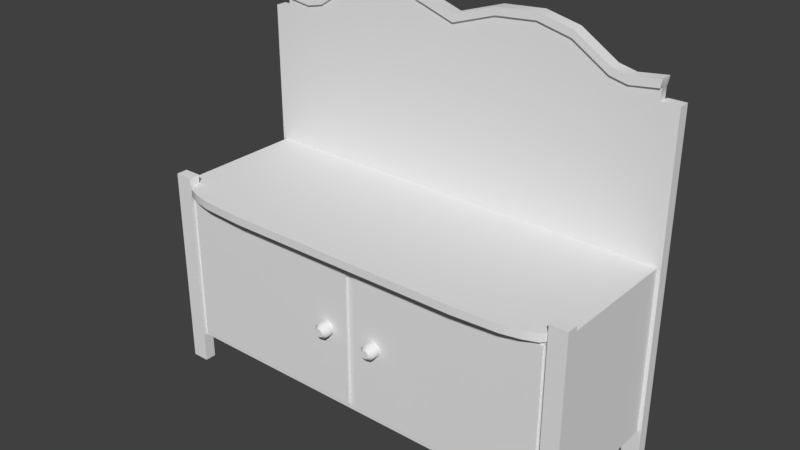 # Source: Cabinet_1.blend  (saved by Blender 2.79.0; exported with 4.5.12 LTS)
import bpy
from mathutils import Matrix  # noqa: F401  (used for matrix-valued properties, if any)

bpy.ops.wm.read_factory_settings(use_empty=True)
scene = bpy.context.scene
scene.name = 'Scene'

# ---- collections
col_collection_1 = bpy.data.collections.new('Collection 1'); scene.collection.children.link(col_collection_1)

# ---- materials (node trees are filled in below, after node groups)
mat_material_001 = bpy.data.materials.new('Material.001')
mat_material_001.alpha_threshold = 0.0
mat_material_001.roughness = 0.5
mat_material = bpy.data.materials.new('Material')
mat_material.alpha_threshold = 0.0
mat_material.roughness = 0.5

# ---- node groups
ng_auto_smooth = bpy.data.node_groups.new('Auto Smooth', 'GeometryNodeTree')
_s = ng_auto_smooth.interface.new_socket(name='Geometry', in_out='OUTPUT', socket_type='NodeSocketGeometry')
_s = ng_auto_smooth.interface.new_socket(name='Geometry', in_out='INPUT', socket_type='NodeSocketGeometry')
_s = ng_auto_smooth.interface.new_socket(name='Angle', in_out='INPUT', socket_type='NodeSocketFloat')
_s.subtype = 'ANGLE'
_s.min_value = 0.0
_s.max_value = 3.142
ng_auto_smooth.is_modifier = True
_N = ng_auto_smooth.nodes; _L = ng_auto_smooth.links
n0 = _N.new('NodeGroupOutput'); n0.name = 'Group Output'; n0.location = (480, -100)
n1 = _N.new('NodeGroupInput'); n1.name = 'Group Input'; n1.location = (-420, -300)
n2 = _N.new('NodeGroupInput'); n2.name = 'Group Input.001'; n2.location = (-60, -100)
n3 = _N.new('GeometryNodeSetShadeSmooth'); n3.name = 'Set Shade Smooth'; n3.location = (120, -100)
n3.domain = 'EDGE'
n4 = _N.new('GeometryNodeSetShadeSmooth'); n4.name = 'Set Shade Smooth.001'; n4.location = (300, -100)
n5 = _N.new('GeometryNodeInputMeshEdgeAngle'); n5.name = 'Edge Angle'; n5.location = (-420, -220)
n6 = _N.new('GeometryNodeInputEdgeSmooth'); n6.name = 'Is Edge Smooth'; n6.location = (-60, -160)
n7 = _N.new('GeometryNodeInputShadeSmooth'); n7.name = 'Is Face Smooth'; n7.location = (-240, -340)
n8 = _N.new('FunctionNodeBooleanMath'); n8.name = 'Boolean Math'; n8.location = (-60, -220)
n9 = _N.new('FunctionNodeCompare'); n9.name = 'Compare'; n9.location = (-240, -180)
n9.operation = 'LESS_EQUAL'
_L.new(n5.outputs[0], n9.inputs[0])
_L.new(n4.outputs[0], n0.inputs[0])
_L.new(n1.outputs[1], n9.inputs[1])
_L.new(n9.outputs[0], n8.inputs[0])
_L.new(n7.outputs[0], n8.inputs[1])
_L.new(n2.outputs[0], n3.inputs[0])
_L.new(n6.outputs[0], n3.inputs[1])
_L.new(n3.outputs[0], n4.inputs[0])
_L.new(n8.outputs[0], n3.inputs[2])
n0.is_active_output = True

# ---- material node trees
mat_material_001.use_nodes = True; mat_material_001.node_tree.nodes.clear()
_N = mat_material_001.node_tree.nodes; _L = mat_material_001.node_tree.links
n0 = _N.new('ShaderNodeOutputMaterial'); n0.name = 'Material Output'; n0.location = (300, 300)
n1 = _N.new('ShaderNodeBsdfDiffuse'); n1.name = 'Diffuse BSDF'; n1.location = (10, 300)
_L.new(n1.outputs[0], n0.inputs[0])
n0.is_active_output = True
mat_material.use_nodes = True; mat_material.node_tree.nodes.clear()
_N = mat_material.node_tree.nodes; _L = mat_material.node_tree.links
n0 = _N.new('ShaderNodeOutputMaterial'); n0.name = 'Material Output'; n0.location = (300, 300)
n1 = _N.new('ShaderNodeBsdfDiffuse'); n1.name = 'Diffuse BSDF'; n1.location = (10, 300)
_L.new(n1.outputs[0], n0.inputs[0])
n0.is_active_output = True

# ---- world
world_world = bpy.data.worlds.new('World'); scene.world = world_world
world_world.color = (0.05088, 0.05088, 0.05088)
world_world.use_sun_shadow = False
world_world.sun_shadow_jitter_overblur = 0.0
world_world.cycles.sampling_method = 'MANUAL'

# ---- meshes
me_right_door = bpy.data.meshes.new('Right Door')
me_right_door.from_pydata([(0.0, 0.0, 0.0), (-0.5568, 1.887e-08, 2.831e-08), (-0.4046, 1.887e-08, 9.437e-09), (0.0, 0.0, 0.5415), (-0.4046, 1.887e-08, 0.5415), (-0.7036, -1.887e-08, -9.437e-09), (-0.7036, -1.887e-08, 0.5415), (-0.5568, 1.887e-08, 0.5415), (-0.6453, -0.009916, 0.2813), (-0.6453, -0.009916, 0.2601), (-0.5568, -0.009916, 2.831e-08), (-0.5568, -0.009916, 0.5415), (-0.4046, -0.009916, 9.437e-09), (-0.4046, -0.009916, 0.5415), (-0.5941, -0.009916, 0.2602), (-0.5942, -0.009916, 0.2814), (0.0, -0.009916, 0.5415), (0.0, -0.009916, 0.0), (-0.7036, -0.009916, 0.5415), (-0.7036, -0.009916, -9.437e-09), (-0.6303, -0.009916, 0.2452), (-0.6091, -0.009916, 0.2452), (-0.6303, -0.009916, 0.2963), (-0.6092, -0.009916, 0.2963), (-0.6303, -0.03915, 0.2452), (-0.6303, -0.03915, 0.2963), (-0.6091, -0.03915, 0.2452), (-0.6092, -0.03915, 0.2963), (-0.6453, -0.03915, 0.2813), (-0.6453, -0.03915, 0.2601), (-0.5941, -0.03915, 0.2602), (-0.5942, -0.03915, 0.2814), (-0.6256, -0.05321, 0.2564), (-0.6257, -0.05321, 0.2851), (-0.6137, -0.05321, 0.2564), (-0.6138, -0.05321, 0.2851), (-0.6341, -0.05321, 0.2767), (-0.6341, -0.05321, 0.2648), (-0.6053, -0.05321, 0.2648), (-0.6054, -0.05321, 0.2767)], [], [(1, 7, 4, 2), (6, 7, 1, 5), (4, 3, 0, 2), (22, 8, 28, 25), (15, 23, 27, 31), (8, 9, 29, 28), (0, 3, 16, 17), (6, 5, 19, 18), (4, 7, 11, 13), (5, 1, 10, 19), (7, 6, 18, 11), (2, 0, 17, 12), (1, 2, 12, 10), (3, 4, 13, 16), (9, 8, 18, 19), (15, 14, 17, 16), (20, 9, 19, 10), (21, 20, 10, 12), (22, 23, 13, 11), (8, 22, 11, 18), (14, 21, 12, 17), (23, 15, 16, 13), (28, 29, 37, 36), (29, 24, 32, 37), (27, 25, 33, 35), (20, 21, 26, 24), (14, 15, 31, 30), (21, 14, 30, 26), (23, 22, 25, 27), (9, 20, 24, 29), (32, 34, 35, 33), (36, 37, 32, 33), (35, 34, 38, 39), (31, 27, 35, 39), (25, 28, 36, 33), (24, 26, 34, 32), (30, 31, 39, 38), (26, 30, 38, 34)])
me_right_door.polygons.foreach_set('use_smooth', [True] * 38)
_uv = me_right_door.uv_layers.new(name='UVMap')
_uv.uv.foreach_set('vector', [0.1422, 0.9909, 0.1422, 0.5, 0.2802, 0.5, 0.2802, 0.9909, 0.009122, 0.5, 0.1422, 0.5, 0.1422, 0.9909, 0.009122, 0.9909, 0.2802, 0.5, 0.6469, 0.5, 0.6469, 0.9909, 0.2802, 0.9909, 0.6626, 0.6777, 0.6727, 0.6573, 0.697, 0.6724, 0.6878, 0.6872, 0.6562, 0.7203, 0.6571, 0.699, 0.683, 0.7028, 0.6815, 0.7185, 0.6727, 0.6573, 0.6867, 0.6382, 0.7116, 0.6584, 0.697, 0.6724, 0.6469, 0.9909, 0.6469, 0.5, 0.6559, 0.5, 0.6559, 0.9909, 0.009122, 0.5, 0.009122, 0.9909, 0.0001323, 0.9909, 0.0001333, 0.5, 0.2802, 0.5, 0.1422, 0.5, 0.1422, 0.491, 0.2802, 0.491, 0.009122, 0.9909, 0.1422, 0.9909, 0.1422, 0.9999, 0.009122, 0.9999, 0.1422, 0.5, 0.009122, 0.5, 0.009122, 0.491, 0.1422, 0.491, 0.2802, 0.9909, 0.6469, 0.9909, 0.6469, 0.9999, 0.2802, 0.9999, 0.1422, 0.9909, 0.2802, 0.9909, 0.2802, 0.9999, 0.1422, 0.9999, 0.6469, 0.5, 0.2802, 0.5, 0.2802, 0.491, 0.6469, 0.491, 0.06198, 0.2346, 0.06196, 0.2551, 0.009122, 0.491, 0.009121, 0.0001329, 0.1083, 0.2552, 0.1083, 0.236, 0.6469, 0.0001323, 0.6469, 0.491, 0.6698, 0.06658, 0.6562, 0.05299, 0.8921, 0.0001323, 0.8921, 0.1332, 0.6698, 0.08577, 0.6698, 0.06658, 0.8921, 0.1332, 0.8921, 0.2712, 0.07552, 0.2687, 0.09471, 0.2688, 0.2802, 0.491, 0.1422, 0.491, 0.06196, 0.2551, 0.07552, 0.2687, 0.1422, 0.491, 0.009122, 0.491, 0.6562, 0.09933, 0.6698, 0.08577, 0.8921, 0.2712, 0.8921, 0.638, 0.09471, 0.2688, 0.1083, 0.2552, 0.6469, 0.491, 0.2802, 0.491, 0.697, 0.6724, 0.7116, 0.6584, 0.7198, 0.676, 0.7102, 0.684, 0.7112, 0.7758, 0.6976, 0.7625, 0.7102, 0.7512, 0.7198, 0.7586, 0.683, 0.7028, 0.6878, 0.6872, 0.7038, 0.6949, 0.6988, 0.7063, 0.6779, 0.7772, 0.6673, 0.7601, 0.6891, 0.7488, 0.6976, 0.7625, 0.6597, 0.7411, 0.6562, 0.7203, 0.6815, 0.7185, 0.6836, 0.7342, 0.6673, 0.7601, 0.6597, 0.7411, 0.6836, 0.7342, 0.6891, 0.7488, 0.6571, 0.699, 0.6626, 0.6777, 0.6878, 0.6872, 0.683, 0.7028, 0.69, 0.7925, 0.6779, 0.7772, 0.6976, 0.7625, 0.7112, 0.7758, 0.7461, 0.6566, 0.7385, 0.6643, 0.7201, 0.6459, 0.7277, 0.6382, 0.7385, 0.6382, 0.7461, 0.6459, 0.7461, 0.6566, 0.7277, 0.6382, 0.7201, 0.6459, 0.7385, 0.6643, 0.7277, 0.6643, 0.7201, 0.6566, 0.6815, 0.7185, 0.683, 0.7028, 0.6988, 0.7063, 0.6981, 0.7182, 0.6878, 0.6872, 0.697, 0.6724, 0.7102, 0.684, 0.7038, 0.6949, 0.6976, 0.7625, 0.6891, 0.7488, 0.7034, 0.7418, 0.7102, 0.7512, 0.6836, 0.7342, 0.6815, 0.7185, 0.6981, 0.7182, 0.7004, 0.7302, 0.6891, 0.7488, 0.6836, 0.7342, 0.7004, 0.7302, 0.7034, 0.7418])
me_right_door.materials.append(None)
me_right_door.use_remesh_preserve_volume = False
me_right_door.use_remesh_preserve_attributes = False
me_right_door.use_mirror_vertex_groups = False
me_right_door.update()
me_left_door = bpy.data.meshes.new('Left Door')
me_left_door.from_pydata([(0.0, 0.0, 0.0), (0.5568, 1.887e-08, 2.831e-08), (0.4046, 1.887e-08, 9.437e-09), (0.0, 0.0, 0.5415), (0.4046, 1.887e-08, 0.5415), (0.7036, -1.887e-08, -9.437e-09), (0.7036, -1.887e-08, 0.5415), (0.5568, 1.887e-08, 0.5415), (0.6453, -0.009916, 0.2813), (0.6453, -0.009916, 0.2601), (0.5568, -0.009916, 2.831e-08), (0.5568, -0.009916, 0.5415), (0.4046, -0.009916, 9.437e-09), (0.4046, -0.009916, 0.5415), (0.5941, -0.009916, 0.2602), (0.5942, -0.009916, 0.2814), (0.0, -0.009916, 0.5415), (0.0, -0.009916, 0.0), (0.7036, -0.009916, 0.5415), (0.7036, -0.009916, -9.437e-09), (0.6303, -0.009916, 0.2452), (0.6091, -0.009916, 0.2452), (0.6303, -0.009916, 0.2963), (0.6092, -0.009916, 0.2963), (0.6303, -0.03915, 0.2452), (0.6303, -0.03915, 0.2963), (0.6091, -0.03915, 0.2452), (0.6092, -0.03915, 0.2963), (0.6453, -0.03915, 0.2813), (0.6453, -0.03915, 0.2601), (0.5941, -0.03915, 0.2602), (0.5942, -0.03915, 0.2814), (0.6256, -0.05321, 0.2564), (0.6257, -0.05321, 0.2851), (0.6137, -0.05321, 0.2564), (0.6138, -0.05321, 0.2851), (0.6341, -0.05321, 0.2767), (0.6341, -0.05321, 0.2648), (0.6053, -0.05321, 0.2648), (0.6054, -0.05321, 0.2767)], [], [(1, 2, 4, 7), (6, 5, 1, 7), (4, 2, 0, 3), (22, 25, 28, 8), (15, 31, 27, 23), (8, 28, 29, 9), (0, 17, 16, 3), (6, 18, 19, 5), (4, 13, 11, 7), (5, 19, 10, 1), (7, 11, 18, 6), (2, 12, 17, 0), (1, 10, 12, 2), (3, 16, 13, 4), (9, 19, 18, 8), (15, 16, 17, 14), (20, 10, 19, 9), (21, 12, 10, 20), (22, 11, 13, 23), (8, 18, 11, 22), (14, 17, 12, 21), (23, 13, 16, 15), (28, 36, 37, 29), (29, 37, 32, 24), (27, 35, 33, 25), (20, 24, 26, 21), (14, 30, 31, 15), (21, 26, 30, 14), (23, 27, 25, 22), (9, 29, 24, 20), (32, 33, 35, 34), (36, 33, 32, 37), (35, 39, 38, 34), (31, 39, 35, 27), (25, 33, 36, 28), (24, 32, 34, 26), (30, 38, 39, 31), (26, 34, 38, 30)])
me_left_door.polygons.foreach_set('use_smooth', [True] * 38)
_uv = me_left_door.uv_layers.new(name='UVMap')
_uv.uv.foreach_set('vector', [0.1422, 0.009123, 0.2802, 0.009122, 0.2802, 0.5, 0.1422, 0.5, 0.009122, 0.5, 0.009122, 0.009123, 0.1422, 0.009123, 0.1422, 0.5, 0.2802, 0.5, 0.2802, 0.009122, 0.6469, 0.009122, 0.6469, 0.5, 0.6648, 0.7553, 0.6889, 0.7447, 0.6982, 0.7585, 0.6755, 0.7745, 0.6562, 0.714, 0.6814, 0.7147, 0.6833, 0.7301, 0.6582, 0.7349, 0.6755, 0.7745, 0.6982, 0.7585, 0.7135, 0.7714, 0.6902, 0.7924, 0.6469, 0.009122, 0.6559, 0.009122, 0.6559, 0.5, 0.6469, 0.5, 0.009122, 0.5, 0.0001323, 0.5, 0.0001335, 0.009122, 0.009122, 0.009123, 0.2802, 0.5, 0.2802, 0.509, 0.1422, 0.509, 0.1422, 0.5, 0.009122, 0.009123, 0.009122, 0.000133, 0.1422, 0.0001329, 0.1422, 0.009123, 0.1422, 0.5, 0.1422, 0.509, 0.009122, 0.509, 0.009122, 0.5, 0.2802, 0.009122, 0.2802, 0.0001327, 0.6469, 0.0001323, 0.6469, 0.009122, 0.1422, 0.009123, 0.1422, 0.0001329, 0.2802, 0.0001327, 0.2802, 0.009122, 0.6469, 0.5, 0.6469, 0.509, 0.2802, 0.509, 0.2802, 0.5, 0.06198, 0.7654, 0.00912, 0.9999, 0.009122, 0.509, 0.06196, 0.7449, 0.1083, 0.7448, 0.6469, 0.509, 0.6469, 0.9999, 0.1083, 0.764, 0.6698, 0.5715, 0.8921, 0.5049, 0.8921, 0.638, 0.6562, 0.5851, 0.6698, 0.5523, 0.8921, 0.3669, 0.8921, 0.5049, 0.6698, 0.5715, 0.07552, 0.7313, 0.1422, 0.509, 0.2802, 0.509, 0.09471, 0.7312, 0.06196, 0.7449, 0.009122, 0.509, 0.1422, 0.509, 0.07552, 0.7313, 0.6562, 0.5388, 0.8921, 0.0001323, 0.8921, 0.3669, 0.6698, 0.5523, 0.09471, 0.7312, 0.2802, 0.509, 0.6469, 0.509, 0.1083, 0.7448, 0.6982, 0.7585, 0.7105, 0.7461, 0.7205, 0.7534, 0.7135, 0.7714, 0.7105, 0.6547, 0.7205, 0.6727, 0.7106, 0.681, 0.6967, 0.6694, 0.6833, 0.7301, 0.6988, 0.7261, 0.7027, 0.737, 0.6889, 0.7447, 0.6754, 0.655, 0.6967, 0.6694, 0.6881, 0.684, 0.6652, 0.6733, 0.6586, 0.6931, 0.683, 0.6991, 0.6814, 0.7147, 0.6562, 0.714, 0.6652, 0.6733, 0.6881, 0.684, 0.683, 0.6991, 0.6586, 0.6931, 0.6582, 0.7349, 0.6833, 0.7301, 0.6889, 0.7447, 0.6648, 0.7553, 0.6873, 0.6382, 0.7105, 0.6547, 0.6967, 0.6694, 0.6754, 0.655, 0.7392, 0.6382, 0.7392, 0.6643, 0.7284, 0.6643, 0.7284, 0.6382, 0.7468, 0.6566, 0.7392, 0.6643, 0.7392, 0.6382, 0.7468, 0.6459, 0.7284, 0.6643, 0.7208, 0.6566, 0.7208, 0.6459, 0.7284, 0.6382, 0.6814, 0.7147, 0.6977, 0.7144, 0.6988, 0.7261, 0.6833, 0.7301, 0.6889, 0.7447, 0.7027, 0.737, 0.7105, 0.7461, 0.6982, 0.7585, 0.6967, 0.6694, 0.7106, 0.681, 0.7036, 0.6912, 0.6881, 0.684, 0.683, 0.6991, 0.6993, 0.7026, 0.6977, 0.7144, 0.6814, 0.7147, 0.6881, 0.684, 0.7036, 0.6912, 0.6993, 0.7026, 0.683, 0.6991])
me_left_door.materials.append(mat_material_001)
me_left_door.use_remesh_preserve_volume = False
me_left_door.use_remesh_preserve_attributes = False
me_left_door.use_mirror_vertex_groups = False
me_left_door.update()
me_cabinet = bpy.data.meshes.new('Cabinet')
me_cabinet.from_pydata([(0.8019, -0.2824, 0.1104), (0.8019, -0.2824, 0.7212), (0.8019, -0.2407, 0.1104), (0.8019, -0.2407, 0.7212), (0.7379, -0.2407, 0.1104), (0.7379, -0.2407, 0.7212), (0.7379, -0.2824, 0.1104), (0.7379, -0.2824, 0.7212), (0.8019, 0.2407, 0.1104), (0.8019, 0.2407, 0.7212), (0.8019, 0.2824, 0.1104), (0.8019, 0.2824, 0.7212), (0.7379, 0.2824, 0.1104), (0.7379, 0.2824, 0.7212), (0.7379, 0.2407, 0.1104), (0.7379, 0.2407, 0.7212), (0.7893, -0.2407, 0.7212), (0.7893, -0.2824, 0.1104), (0.7893, -0.2407, 0.1104), (0.7893, -0.2824, 0.7212), (0.7893, 0.2824, 0.7212), (0.7893, 0.2407, 0.1104), (0.7893, 0.2824, 0.1104), (0.7893, 0.2407, 0.7212), (0.8019, -0.2689, 0.7212), (0.8019, -0.2689, 0.1104), (0.8019, 0.2689, 0.1104), (0.8019, 0.2689, 0.7212), (0.7379, 0.2689, 0.7212), (0.7379, 0.2689, 0.1104), (0.8019, -0.2689, -8.799e-08), (0.8019, -0.2407, -8.799e-08), (0.7893, -0.2824, -8.799e-08), (0.8019, -0.2824, -8.799e-08), (0.7893, -0.2407, -8.799e-08), (0.7379, -0.2407, -8.799e-08), (0.7379, -0.2689, -8.799e-08), (0.7379, -0.2824, -8.799e-08), (0.8019, 0.2689, -8.799e-08), (0.8019, 0.2824, -8.799e-08), (0.7893, 0.2407, -8.799e-08), (0.8019, 0.2407, -8.799e-08), (0.7893, 0.2824, -8.799e-08), (0.7379, 0.2824, -8.799e-08), (0.7379, 0.2689, -8.799e-08), (0.7379, 0.2407, -8.799e-08), (0.7893, -0.2689, -8.799e-08), (0.7893, 0.2689, -8.799e-08), (0.7893, -0.2407, 0.7538), (0.8019, -0.2407, 0.7538), (0.8019, -0.2689, 0.7538), (0.8019, -0.2824, 0.7538), (0.7893, -0.2824, 0.7538), (0.7379, -0.2824, 0.7538), (0.7379, -0.2689, 0.7538), (0.7893, 0.2824, 0.7538), (0.8019, 0.2824, 0.7538), (0.8019, 0.2689, 0.7538), (0.8019, 0.2407, 0.7538), (0.7893, 0.2407, 0.7538), (0.7379, 0.2407, 0.7538), (0.7379, 0.2689, 0.7538), (0.7379, -0.2407, 0.7538), (0.7893, -0.2689, 0.7538), (0.7379, 0.2824, 0.7538), (0.7379, 0.2689, 1.243), (0.7379, 0.2407, 1.243), (0.7893, 0.2824, 1.243), (0.8019, 0.2824, 1.243), (0.8019, 0.2689, 1.243), (0.8019, 0.2407, 1.243), (0.7893, 0.2407, 1.243), (0.7379, 0.2824, 1.243), (0.7893, 0.2689, 1.243), (0.6613, -0.2407, 0.7212), (0.1626, -0.2407, 0.7212), (0.6359, -0.2407, 0.1104), (0.1626, -0.2407, 0.1104), (0.6359, 0.2689, 0.7212), (0.1626, 0.2689, 0.7212), (0.1626, 0.2407, 0.7212), (0.6359, 0.2407, 0.7212), (0.6359, 0.2407, 0.1104), (0.1626, 0.2407, 0.1104), (0.1626, 0.2689, 0.1104), (0.6359, 0.2689, 0.1104), (0.6359, 0.2689, 1.243), (0.1626, 0.2689, 1.243), (0.1626, 0.2407, 1.243), (0.6359, 0.2407, 1.243), (0.7379, 0.2689, 1.285), (0.7379, 0.2407, 1.285), (0.1626, 0.2689, 1.387), (0.6359, 0.2407, 1.272), (0.6359, 0.2689, 1.272), (0.1626, 0.2407, 1.387), (0.3148, -0.2407, 0.7212), (0.3148, -0.2407, 0.1104), (0.3148, 0.2689, 0.7212), (0.3148, 0.2407, 0.7212), (0.3148, 0.2407, 0.1104), (0.3148, 0.2689, 0.1104), (0.3148, 0.2689, 1.243), (0.3148, 0.2407, 1.243), (0.3148, 0.2689, 1.4), (0.3148, 0.2407, 1.4), (0.5986, -0.2407, 0.7212), (0.5731, -0.2407, 0.1104), (0.5731, 0.2689, 0.7212), (0.5731, 0.2407, 0.7212), (0.5731, 0.2407, 0.1104), (0.5731, 0.2689, 0.1104), (0.5731, 0.2689, 1.243), (0.5731, 0.2407, 1.243), (0.5731, 0.2689, 1.286), (0.5731, 0.2407, 1.286), (0.7406, 0.2689, 1.313), (0.7406, 0.2407, 1.313), (0.1653, 0.2689, 1.415), (0.6386, 0.2407, 1.3), (0.6386, 0.2689, 1.3), (0.5758, 0.2689, 1.314), (0.3175, 0.2689, 1.427), (0.1653, 0.2407, 1.415), (0.3175, 0.2407, 1.427), (0.5758, 0.2407, 1.314), (0.1626, 0.2779, 1.387), (0.6359, 0.2317, 1.272), (0.7379, 0.2317, 1.285), (0.7379, 0.2779, 1.285), (0.6359, 0.2779, 1.272), (0.5731, 0.2779, 1.286), (0.3148, 0.2779, 1.4), (0.1626, 0.2317, 1.387), (0.3148, 0.2317, 1.4), (0.5731, 0.2317, 1.286), (0.7406, 0.2779, 1.313), (0.6386, 0.2779, 1.3), (0.5758, 0.2317, 1.314), (0.6386, 0.2317, 1.3), (0.3175, 0.2779, 1.427), (0.1653, 0.2779, 1.415), (0.7406, 0.2317, 1.313), (0.5758, 0.2779, 1.314), (0.1653, 0.2317, 1.415), (0.3175, 0.2317, 1.427), (0.7379, -0.2689, 0.7212), (0.7194, -0.2689, 0.1303), (0.1626, -0.2689, 0.7212), (0.6436, -0.2689, 0.1303), (0.6613, -0.2689, 0.7212), (0.5986, -0.2689, 0.7212), (0.3148, -0.2689, 0.7212), (0.1542, -0.2689, 0.1303), (0.3116, -0.2689, 0.1303), (0.5787, -0.2689, 0.1303), (0.8019, -0.2407, 0.6916), (0.8019, -0.2824, 0.6916), (0.7379, -0.2824, 0.6916), (0.8019, 0.2824, 0.6916), (0.8019, 0.2407, 0.6916), (0.7379, 0.2824, 0.6916), (0.7893, -0.2824, 0.6916), (0.7893, -0.2407, 0.6916), (0.7893, 0.2407, 0.6916), (0.7893, 0.2824, 0.6916), (0.7194, -0.2689, 0.6717), (0.8019, -0.2689, 0.6916), (0.7379, 0.2689, 0.6916), (0.8019, 0.2689, 0.6916), (0.6359, 0.2689, 0.6916), (0.1626, 0.2689, 0.6916), (0.3148, 0.2689, 0.6916), (0.5731, 0.2689, 0.6916), (0.1626, -0.2689, 0.6916), (0.3116, -0.2689, 0.6717), (0.5787, -0.2689, 0.6717), (0.6359, -0.2689, 0.6916), (0.1626, -0.3362, 0.7212), (0.7187, -0.2932, 0.7212), (0.6693, -0.3121, 0.7212), (0.6066, -0.3257, 0.7212), (0.3148, -0.3362, 0.7212), (0.1626, -0.3362, 0.6916), (0.3148, -0.3362, 0.6916), (0.6066, -0.3257, 0.6916), (0.6693, -0.3121, 0.6916), (0.7187, -0.2932, 0.6916), (0.4407, -0.2689, 0.1303), (0.4397, 0.2407, 0.7212), (0.4397, 0.2689, 0.1104), (0.4397, 0.2407, 1.243), (0.4397, 0.2407, 1.371), (0.4397, -0.2689, 0.7212), (0.4397, -0.2407, 0.7212), (0.4397, -0.2407, 0.1104), (0.4397, 0.2689, 0.7212), (0.4397, 0.2407, 0.1104), (0.4397, 0.2689, 1.243), (0.4397, 0.2689, 1.371), (0.4424, 0.2407, 1.399), (0.4424, 0.2689, 1.399), (0.4397, 0.2317, 1.371), (0.4397, 0.2779, 1.371), (0.4424, 0.2317, 1.399), (0.4424, 0.2779, 1.399), (0.4407, -0.2689, 0.6717), (0.4397, 0.2689, 0.6916), (0.4397, -0.3362, 0.7212), (0.4397, -0.3362, 0.6916), (0.7379, -0.2689, 0.6916), (0.7379, -0.2689, 0.1104), (0.6359, -0.2689, 0.1104), (0.1626, -0.2689, 0.1104), (0.01583, -0.2689, 0.1303), (0.5731, -0.2689, 0.1104), (0.3148, -0.2689, 0.1104), (0.4397, -0.2689, 0.1104), (0.01583, -0.2689, 0.6717), (0.6436, -0.2689, 0.6717), (0.5731, -0.2689, 0.6916), (0.4397, -0.2689, 0.6916), (0.1542, -0.2689, 0.6717), (0.3148, -0.2689, 0.6916), (0.7194, 0.05406, 0.1303), (0.6436, 0.05406, 0.1303), (0.1542, 0.05406, 0.1303), (0.3116, 0.05406, 0.1303), (0.5787, 0.05406, 0.1303), (0.7194, 0.05406, 0.6717), (0.3116, 0.05406, 0.6717), (0.5787, 0.05406, 0.6717), (0.4407, 0.05406, 0.1303), (0.4407, 0.05406, 0.6717), (0.01583, 0.05406, 0.1303), (0.01583, 0.05406, 0.6717), (0.6436, 0.05406, 0.6717), (0.1542, 0.05406, 0.6717), (-0.8019, -0.2824, 0.1104), (-0.8019, -0.2824, 0.7212), (-0.8019, -0.2407, 0.1104), (-0.8019, -0.2407, 0.7212), (-0.7379, -0.2407, 0.1104), (-0.7379, -0.2407, 0.7212), (-0.7379, -0.2824, 0.1104), (-0.7379, -0.2824, 0.7212), (-0.8019, 0.2407, 0.1104), (-0.8019, 0.2407, 0.7212), (-0.8019, 0.2824, 0.1104), (-0.8019, 0.2824, 0.7212), (-0.7379, 0.2824, 0.1104), (-0.7379, 0.2824, 0.7212), (-0.7379, 0.2407, 0.1104), (-0.7379, 0.2407, 0.7212), (-0.7893, -0.2407, 0.7212), (-0.7893, -0.2824, 0.1104), (-0.7893, -0.2407, 0.1104), (-0.7893, -0.2824, 0.7212), (-0.7893, 0.2824, 0.7212), (-0.7893, 0.2407, 0.1104), (-0.7893, 0.2824, 0.1104), (-0.7893, 0.2407, 0.7212), (-0.8019, -0.2689, 0.7212), (-0.8019, -0.2689, 0.1104), (-0.8019, 0.2689, 0.1104), (-0.8019, 0.2689, 0.7212), (-0.7379, 0.2689, 0.7212), (-0.7379, 0.2689, 0.1104), (-0.8019, -0.2689, -8.799e-08), (-0.8019, -0.2407, -8.799e-08), (-0.7893, -0.2824, -8.799e-08), (-0.8019, -0.2824, -8.799e-08), (-0.7893, -0.2407, -8.799e-08), (-0.7379, -0.2407, -8.799e-08), (-0.7379, -0.2689, -8.799e-08), (-0.7379, -0.2824, -8.799e-08), (-0.8019, 0.2689, -8.799e-08), (-0.8019, 0.2824, -8.799e-08), (-0.7893, 0.2407, -8.799e-08), (-0.8019, 0.2407, -8.799e-08), (-0.7893, 0.2824, -8.799e-08), (-0.7379, 0.2824, -8.799e-08), (-0.7379, 0.2689, -8.799e-08), (-0.7379, 0.2407, -8.799e-08), (-0.7893, -0.2689, -8.799e-08), (-0.7893, 0.2689, -8.799e-08), (-0.7893, -0.2407, 0.7538), (-0.8019, -0.2407, 0.7538), (-0.8019, -0.2689, 0.7538), (-0.8019, -0.2824, 0.7538), (-0.7893, -0.2824, 0.7538), (-0.7379, -0.2824, 0.7538), (-0.7379, -0.2689, 0.7538), (-0.7893, 0.2824, 0.7538), (-0.8019, 0.2824, 0.7538), (-0.8019, 0.2689, 0.7538), (-0.8019, 0.2407, 0.7538), (-0.7893, 0.2407, 0.7538), (-0.7379, 0.2407, 0.7538), (-0.7379, 0.2689, 0.7538), (-0.7379, -0.2407, 0.7538), (-0.7893, -0.2689, 0.7538), (-0.7379, 0.2824, 0.7538), (-0.7379, 0.2689, 1.243), (-0.7379, 0.2407, 1.243), (-0.7893, 0.2824, 1.243), (-0.8019, 0.2824, 1.243), (-0.8019, 0.2689, 1.243), (-0.8019, 0.2407, 1.243), (-0.7893, 0.2407, 1.243), (-0.7379, 0.2824, 1.243), (-0.7893, 0.2689, 1.243), (-0.6613, -0.2407, 0.7212), (-0.1626, -0.2407, 0.7212), (-0.6359, -0.2407, 0.1104), (-0.1626, -0.2407, 0.1104), (-0.6359, 0.2689, 0.7212), (-0.1626, 0.2689, 0.7212), (-0.1626, 0.2407, 0.7212), (-0.6359, 0.2407, 0.7212), (-0.6359, 0.2407, 0.1104), (-0.1626, 0.2407, 0.1104), (-0.1626, 0.2689, 0.1104), (-0.6359, 0.2689, 0.1104), (-0.6359, 0.2689, 1.243), (-0.1626, 0.2689, 1.243), (-0.1626, 0.2407, 1.243), (-0.6359, 0.2407, 1.243), (-0.7379, 0.2689, 1.285), (-0.7379, 0.2407, 1.285), (-0.1626, 0.2689, 1.387), (-0.6359, 0.2407, 1.272), (-0.6359, 0.2689, 1.272), (-0.1626, 0.2407, 1.387), (-0.3148, -0.2407, 0.7212), (-0.3148, -0.2407, 0.1104), (-0.3148, 0.2689, 0.7212), (-0.3148, 0.2407, 0.7212), (-0.3148, 0.2407, 0.1104), (-0.3148, 0.2689, 0.1104), (-0.3148, 0.2689, 1.243), (-0.3148, 0.2407, 1.243), (-0.3148, 0.2689, 1.4), (-0.3148, 0.2407, 1.4), (-0.5986, -0.2407, 0.7212), (-0.5731, -0.2407, 0.1104), (-0.5731, 0.2689, 0.7212), (-0.5731, 0.2407, 0.7212), (-0.5731, 0.2407, 0.1104), (-0.5731, 0.2689, 0.1104), (-0.5731, 0.2689, 1.243), (-0.5731, 0.2407, 1.243), (-0.5731, 0.2689, 1.286), (-0.5731, 0.2407, 1.286), (-0.7406, 0.2689, 1.313), (-0.7406, 0.2407, 1.313), (-0.1653, 0.2689, 1.415), (-0.6386, 0.2407, 1.3), (-0.6386, 0.2689, 1.3), (-0.5758, 0.2689, 1.314), (-0.3175, 0.2689, 1.427), (-0.1653, 0.2407, 1.415), (-0.3175, 0.2407, 1.427), (-0.5758, 0.2407, 1.314), (-0.1626, 0.2779, 1.387), (-0.6359, 0.2317, 1.272), (-0.7379, 0.2317, 1.285), (-0.7379, 0.2779, 1.285), (-0.6359, 0.2779, 1.272), (-0.5731, 0.2779, 1.286), (-0.3148, 0.2779, 1.4), (-0.1626, 0.2317, 1.387), (-0.3148, 0.2317, 1.4), (-0.5731, 0.2317, 1.286), (-0.7406, 0.2779, 1.313), (-0.6386, 0.2779, 1.3), (-0.5758, 0.2317, 1.314), (-0.6386, 0.2317, 1.3), (-0.3175, 0.2779, 1.427), (-0.1653, 0.2779, 1.415), (-0.7406, 0.2317, 1.313), (-0.5758, 0.2779, 1.314), (-0.1653, 0.2317, 1.415), (-0.3175, 0.2317, 1.427), (-0.7379, -0.2689, 0.7212), (-0.7194, -0.2689, 0.1303), (-0.1626, -0.2689, 0.7212), (-0.6436, -0.2689, 0.1303), (-0.6613, -0.2689, 0.7212), (-0.5986, -0.2689, 0.7212), (-0.3148, -0.2689, 0.7212), (-0.1542, -0.2689, 0.1303), (-0.3116, -0.2689, 0.1303), (-0.5787, -0.2689, 0.1303), (-0.8019, -0.2407, 0.6916), (-0.8019, -0.2824, 0.6916), (-0.7379, -0.2824, 0.6916), (-0.8019, 0.2824, 0.6916), (-0.8019, 0.2407, 0.6916), (-0.7379, 0.2824, 0.6916), (-0.7893, -0.2824, 0.6916), (-0.7893, -0.2407, 0.6916), (-0.7893, 0.2407, 0.6916), (-0.7893, 0.2824, 0.6916), (-0.7194, -0.2689, 0.6717), (-0.8019, -0.2689, 0.6916), (-0.7379, 0.2689, 0.6916), (-0.8019, 0.2689, 0.6916), (-0.6359, 0.2689, 0.6916), (-0.1626, 0.2689, 0.6916), (-0.3148, 0.2689, 0.6916), (-0.5731, 0.2689, 0.6916), (-0.1626, -0.2689, 0.6916), (-0.3116, -0.2689, 0.6717), (-0.5787, -0.2689, 0.6717), (-0.6359, -0.2689, 0.6916), (-0.1626, -0.3362, 0.7212), (-0.7187, -0.2932, 0.7212), (-0.6693, -0.3121, 0.7212), (-0.6066, -0.3257, 0.7212), (-0.3148, -0.3362, 0.7212), (-0.1626, -0.3362, 0.6916), (-0.3148, -0.3362, 0.6916), (-0.6066, -0.3257, 0.6916), (-0.6693, -0.3121, 0.6916), (-0.7187, -0.2932, 0.6916), (-0.4407, -0.2689, 0.1303), (-0.4397, 0.2407, 0.7212), (-0.4397, 0.2689, 0.1104), (-0.4397, 0.2407, 1.243), (-0.4397, 0.2407, 1.371), (-0.4397, -0.2689, 0.7212), (-0.4397, -0.2407, 0.7212), (-0.4397, -0.2407, 0.1104), (-0.4397, 0.2689, 0.7212), (-0.4397, 0.2407, 0.1104), (-0.4397, 0.2689, 1.243), (-0.4397, 0.2689, 1.371), (-0.4424, 0.2407, 1.399), (-0.4424, 0.2689, 1.399), (-0.4397, 0.2317, 1.371), (-0.4397, 0.2779, 1.371), (-0.4424, 0.2317, 1.399), (-0.4424, 0.2779, 1.399), (-0.4407, -0.2689, 0.6717), (-0.4397, 0.2689, 0.6916), (-0.4397, -0.3362, 0.7212), (-0.4397, -0.3362, 0.6916), (0.0, -0.2407, 0.7212), (0.0, -0.2407, 0.1104), (0.0, -0.2689, 0.1104), (0.0, -0.2689, 0.7212), (0.0, 0.2689, 0.7212), (0.0, 0.2407, 0.7212), (0.0, 0.2689, 0.1104), (0.0, 0.2407, 0.1104), (0.0, 0.2689, 1.243), (0.0, 0.2407, 1.243), (0.0, 0.2689, 1.333), (0.0, 0.2407, 1.333), (0.0, 0.2689, 1.361), (0.0, 0.2407, 1.361), (0.0, 0.2779, 1.333), (0.0, 0.2779, 1.361), (0.0, 0.2317, 1.333), (0.0, 0.2317, 1.361), (0.0, 0.2689, 0.6916), (0.0, -0.2689, 0.6916), (0.0, -0.3362, 0.7212), (0.0, -0.3362, 0.6916), (-0.7379, -0.2689, 0.6916), (-0.7379, -0.2689, 0.1104), (-0.6359, -0.2689, 0.1104), (-0.1626, -0.2689, 0.1104), (-0.01583, -0.2689, 0.1303), (-0.5731, -0.2689, 0.1104), (-0.3148, -0.2689, 0.1104), (-0.4397, -0.2689, 0.1104), (-0.01583, -0.2689, 0.6717), (-0.6436, -0.2689, 0.6717), (-0.5731, -0.2689, 0.6916), (-0.4397, -0.2689, 0.6916), (-0.1542, -0.2689, 0.6717), (-0.3148, -0.2689, 0.6916), (-0.7194, 0.05406, 0.1303), (-0.6436, 0.05406, 0.1303), (-0.1542, 0.05406, 0.1303), (-0.3116, 0.05406, 0.1303), (-0.5787, 0.05406, 0.1303), (-0.7194, 0.05406, 0.6717), (-0.3116, 0.05406, 0.6717), (-0.5787, 0.05406, 0.6717), (-0.4407, 0.05406, 0.1303), (-0.4407, 0.05406, 0.6717), (-0.01583, 0.05406, 0.1303), (-0.01583, 0.05406, 0.6717), (-0.6436, 0.05406, 0.6717), (-0.1542, 0.05406, 0.6717)], [], [(163, 16, 3, 156), (167, 24, 1, 157), (22, 10, 39, 42), (11, 20, 55, 56), (162, 19, 7, 158), (165, 20, 11, 159), (169, 27, 9, 160), (12, 22, 42, 43), (23, 9, 58, 59), (2, 25, 30, 31), (168, 161, 12, 29), (157, 1, 19, 162), (15, 23, 59, 60), (18, 2, 31, 34), (163, 18, 21, 164), (160, 9, 23, 164), (1, 24, 50, 51), (6, 211, 36, 37), (161, 13, 20, 165), (19, 1, 51, 52), (18, 4, 14, 21), (5, 16, 23, 15), (158, 210, 211, 6), (24, 3, 49, 50), (21, 14, 45, 40), (156, 3, 24, 167), (8, 21, 40, 41), (148, 75, 448, 451), (83, 77, 449, 455), (77, 213, 450, 449), (146, 7, 53, 54), (56, 55, 67, 68), (20, 13, 64, 55), (17, 6, 37, 32), (159, 11, 27, 169), (84, 83, 455, 454), (171, 84, 454, 466), (80, 453, 448, 75), (46, 30, 33, 32), (47, 38, 41, 40), (35, 34, 46, 36), (36, 46, 32, 37), (44, 47, 40, 45), (34, 31, 30, 46), (43, 42, 47, 44), (42, 39, 38, 47), (25, 0, 33, 30), (26, 8, 41, 38), (0, 17, 32, 33), (211, 4, 35, 36), (14, 29, 44, 45), (10, 26, 38, 39), (29, 12, 43, 44), (4, 18, 34, 35), (63, 54, 53, 52), (66, 71, 73, 65), (50, 63, 52, 51), (49, 48, 63, 50), (48, 62, 54, 63), (64, 61, 65, 72), (60, 59, 71, 66), (27, 11, 56, 57), (28, 15, 60, 61), (13, 28, 61, 64), (9, 27, 57, 58), (7, 19, 52, 53), (5, 146, 54, 62), (16, 5, 62, 48), (3, 16, 48, 49), (122, 118, 123, 124), (69, 73, 71, 70), (68, 67, 73, 69), (67, 72, 65, 73), (55, 64, 72, 67), (79, 452, 456, 87), (58, 57, 69, 70), (59, 58, 70, 71), (57, 56, 68, 69), (81, 15, 66, 89), (453, 80, 88, 457), (98, 79, 87, 102), (108, 196, 198, 112), (109, 81, 89, 113), (28, 78, 86, 65), (189, 194, 106, 109), (88, 103, 105, 95), (121, 201, 200, 125), (66, 65, 90, 91), (80, 75, 96, 99), (15, 81, 74, 5), (173, 207, 196, 108), (98, 172, 171, 79), (168, 29, 85, 170), (29, 14, 82, 85), (217, 195, 107, 215), (213, 77, 97, 216), (4, 211, 212, 76), (107, 195, 197, 110), (97, 77, 83, 100), (14, 4, 76, 82), (106, 194, 193, 151), (96, 75, 148, 152), (146, 5, 74, 150), (112, 198, 199, 114), (102, 87, 92, 104), (95, 105, 134, 133), (460, 118, 141, 463), (91, 117, 142, 128), (121, 143, 205, 201), (114, 199, 203, 131), (65, 86, 94, 90), (113, 89, 93, 115), (87, 456, 458, 92), (457, 88, 95, 459), (191, 113, 115, 192), (89, 66, 91, 93), (90, 94, 130, 129), (193, 194, 96, 152), (197, 195, 97, 100), (195, 217, 216, 97), (190, 197, 100, 101), (207, 190, 101, 172), (189, 99, 96, 194), (198, 102, 104, 199), (196, 98, 102, 198), (86, 112, 114, 94), (94, 114, 131, 130), (150, 74, 106, 151), (82, 76, 107, 110), (76, 212, 215, 107), (85, 82, 110, 111), (170, 85, 111, 173), (81, 109, 106, 74), (78, 108, 112, 86), (123, 118, 460, 461), (117, 116, 120, 119), (200, 204, 138, 125), (124, 123, 144, 145), (200, 201, 122, 124), (119, 120, 121, 125), (93, 91, 128, 127), (92, 458, 462, 126), (91, 90, 116, 117), (119, 125, 138, 139), (200, 124, 145, 204), (133, 134, 145, 144), (116, 90, 129, 136), (123, 461, 465, 144), (104, 92, 126, 132), (130, 131, 143, 137), (202, 135, 138, 204), (132, 126, 141, 140), (129, 130, 137, 136), (135, 127, 139, 138), (203, 132, 140, 205), (192, 115, 135, 202), (464, 133, 144, 465), (126, 462, 463, 141), (127, 128, 142, 139), (199, 104, 132, 203), (151, 193, 208, 181), (117, 119, 139, 142), (118, 122, 140, 141), (120, 116, 136, 137), (459, 95, 133, 464), (121, 120, 137, 143), (152, 148, 178, 182), (131, 203, 205, 143), (115, 93, 127, 135), (178, 183, 184, 182), (208, 209, 185, 181), (150, 151, 181, 180), (210, 146, 179, 187), (84, 171, 172, 101), (193, 152, 182, 208), (190, 207, 173, 111), (78, 170, 173, 108), (196, 207, 172, 98), (100, 83, 84, 101), (110, 197, 190, 111), (28, 168, 170, 78), (79, 171, 466, 452), (10, 159, 169, 26), (2, 156, 167, 25), (7, 146, 210, 158), (12, 161, 165, 22), (8, 160, 164, 21), (16, 163, 164, 23), (0, 157, 162, 17), (28, 13, 161, 168), (26, 169, 160, 8), (22, 165, 159, 10), (17, 162, 158, 6), (25, 167, 157, 0), (18, 163, 156, 2), (180, 186, 187, 179), (181, 185, 186, 180), (223, 184, 183, 174), (468, 469, 183, 178), (467, 174, 183, 469), (177, 210, 187, 186), (146, 150, 180, 179), (220, 177, 186, 185), (148, 451, 468, 178), (220, 185, 209, 221), (182, 184, 209, 208), (223, 221, 209, 184), (105, 192, 202, 134), (122, 201, 205, 140), (134, 202, 204, 145), (103, 191, 192, 105), (99, 189, 191, 103), (80, 99, 103, 88), (189, 109, 113, 191), (166, 147, 211, 210), (147, 149, 212, 211), (153, 214, 450, 213), (149, 155, 215, 212), (154, 153, 213, 216), (155, 188, 217, 215), (214, 218, 467, 450), (219, 166, 210, 177), (176, 219, 177, 220), (206, 176, 220, 221), (222, 175, 223, 174), (218, 222, 174, 467), (188, 154, 216, 217), (175, 206, 221, 223), (149, 147, 224, 225), (176, 206, 233, 231), (214, 153, 226, 234), (175, 222, 237, 230), (155, 149, 225, 228), (222, 218, 235, 237), (153, 154, 227, 226), (218, 214, 234, 235), (154, 188, 232, 227), (188, 155, 228, 232), (206, 175, 230, 233), (166, 219, 236, 229), (147, 166, 229, 224), (219, 176, 231, 236), (235, 234, 226, 237), (227, 230, 237, 226), (232, 233, 230, 227), (228, 231, 233, 232), (225, 236, 231, 228), (229, 236, 225, 224), (401, 394, 241, 254), (405, 395, 239, 262), (260, 280, 277, 248), (249, 294, 293, 258), (400, 396, 245, 257), (403, 397, 249, 258), (407, 398, 247, 265), (250, 281, 280, 260), (261, 297, 296, 247), (240, 269, 268, 263), (406, 267, 250, 399), (395, 400, 257, 239), (253, 298, 297, 261), (256, 272, 269, 240), (401, 402, 259, 256), (398, 402, 261, 247), (239, 289, 288, 262), (244, 275, 274, 471), (399, 403, 258, 251), (257, 290, 289, 239), (256, 259, 252, 242), (243, 253, 261, 254), (396, 244, 471, 470), (262, 288, 287, 241), (259, 278, 283, 252), (394, 405, 262, 241), (246, 279, 278, 259), (386, 451, 448, 313), (321, 455, 449, 315), (315, 449, 450, 473), (384, 292, 291, 245), (294, 306, 305, 293), (258, 293, 302, 251), (255, 270, 275, 244), (397, 407, 265, 249), (322, 454, 455, 321), (409, 466, 454, 322), (318, 313, 448, 453), (284, 270, 271, 268), (285, 278, 279, 276), (273, 274, 284, 272), (274, 275, 270, 284), (282, 283, 278, 285), (272, 284, 268, 269), (281, 282, 285, 280), (280, 285, 276, 277), (263, 268, 271, 238), (264, 276, 279, 246), (238, 271, 270, 255), (471, 274, 273, 242), (252, 283, 282, 267), (248, 277, 276, 264), (267, 282, 281, 250), (242, 273, 272, 256), (301, 290, 291, 292), (288, 289, 290, 301), (304, 303, 311, 309), (287, 288, 301, 286), (286, 301, 292, 300), (302, 310, 303, 299), (298, 304, 309, 297), (265, 295, 294, 249), (266, 299, 298, 253), (251, 302, 299, 266), (247, 296, 295, 265), (245, 291, 290, 257), (243, 300, 292, 384), (254, 286, 300, 243), (241, 287, 286, 254), (360, 362, 361, 356), (307, 308, 309, 311), (306, 307, 311, 305), (305, 311, 303, 310), (293, 305, 310, 302), (317, 325, 456, 452), (296, 308, 307, 295), (297, 309, 308, 296), (295, 307, 306, 294), (319, 327, 304, 253), (453, 457, 326, 318), (336, 340, 325, 317), (346, 350, 436, 434), (347, 351, 327, 319), (266, 303, 324, 316), (427, 347, 344, 432), (326, 333, 343, 341), (359, 363, 438, 439), (304, 329, 328, 303), (318, 337, 334, 313), (253, 243, 312, 319), (411, 346, 434, 445), (336, 317, 409, 410), (406, 408, 323, 267), (267, 323, 320, 252), (477, 475, 345, 433), (473, 476, 335, 315), (242, 314, 472, 471), (345, 348, 435, 433), (335, 338, 321, 315), (252, 320, 314, 242), (344, 389, 431, 432), (334, 390, 386, 313), (384, 388, 312, 243), (350, 352, 437, 436), (340, 342, 330, 325), (333, 371, 372, 343), (460, 463, 379, 356), (329, 366, 380, 355), (359, 439, 443, 381), (352, 369, 441, 437), (303, 328, 332, 324), (351, 353, 331, 327), (325, 330, 458, 456), (457, 459, 333, 326), (429, 430, 353, 351), (327, 331, 329, 304), (328, 367, 368, 332), (431, 390, 334, 432), (435, 338, 335, 433), (433, 335, 476, 477), (428, 339, 338, 435), (445, 410, 339, 428), (427, 432, 334, 337), (436, 437, 342, 340), (434, 436, 340, 336), (324, 332, 352, 350), (332, 368, 369, 352), (388, 389, 344, 312), (320, 348, 345, 314), (314, 345, 475, 472), (323, 349, 348, 320), (408, 411, 349, 323), (319, 312, 344, 347), (316, 324, 350, 346), (361, 461, 460, 356), (355, 357, 358, 354), (438, 363, 376, 442), (362, 383, 382, 361), (438, 362, 360, 439), (357, 363, 359, 358), (331, 365, 366, 329), (330, 364, 462, 458), (329, 355, 354, 328), (357, 377, 376, 363), (438, 442, 383, 362), (371, 382, 383, 372), (354, 374, 367, 328), (361, 382, 465, 461), (342, 370, 364, 330), (368, 375, 381, 369), (440, 442, 376, 373), (370, 378, 379, 364), (367, 374, 375, 368), (373, 376, 377, 365), (441, 443, 378, 370), (430, 440, 373, 353), (464, 465, 382, 371), (364, 379, 463, 462), (365, 377, 380, 366), (437, 441, 370, 342), (389, 419, 446, 431), (355, 380, 377, 357), (356, 379, 378, 360), (358, 375, 374, 354), (459, 464, 371, 333), (359, 381, 375, 358), (390, 420, 416, 386), (369, 381, 443, 441), (353, 373, 365, 331), (416, 420, 422, 421), (446, 419, 423, 447), (388, 418, 419, 389), (470, 425, 417, 384), (322, 339, 410, 409), (431, 446, 420, 390), (428, 349, 411, 445), (316, 346, 411, 408), (434, 336, 410, 445), (338, 339, 322, 321), (348, 349, 428, 435), (266, 316, 408, 406), (317, 452, 466, 409), (248, 264, 407, 397), (240, 263, 405, 394), (245, 396, 470, 384), (250, 260, 403, 399), (246, 259, 402, 398), (254, 261, 402, 401), (238, 255, 400, 395), (266, 406, 399, 251), (264, 246, 398, 407), (260, 248, 397, 403), (255, 244, 396, 400), (263, 238, 395, 405), (256, 240, 394, 401), (418, 417, 425, 424), (419, 418, 424, 423), (483, 412, 421, 422), (468, 416, 421, 469), (467, 469, 421, 412), (415, 424, 425, 470), (384, 417, 418, 388), (480, 423, 424, 415), (386, 416, 468, 451), (480, 481, 447, 423), (420, 446, 447, 422), (483, 422, 447, 481), (343, 372, 440, 430), (360, 378, 443, 439), (372, 383, 442, 440), (341, 343, 430, 429), (337, 341, 429, 427), (318, 326, 341, 337), (427, 429, 351, 347), (404, 470, 471, 385), (385, 471, 472, 387), (391, 473, 450, 474), (387, 472, 475, 393), (392, 476, 473, 391), (393, 475, 477, 426), (474, 450, 467, 478), (479, 415, 470, 404), (414, 480, 415, 479), (444, 481, 480, 414), (482, 412, 483, 413), (478, 467, 412, 482), (426, 477, 476, 392), (413, 483, 481, 444), (387, 485, 484, 385), (414, 491, 493, 444), (474, 494, 486, 391), (413, 490, 497, 482), (393, 488, 485, 387), (482, 497, 495, 478), (391, 486, 487, 392), (478, 495, 494, 474), (392, 487, 492, 426), (426, 492, 488, 393), (444, 493, 490, 413), (404, 489, 496, 479), (385, 484, 489, 404), (479, 496, 491, 414), (495, 497, 486, 494), (487, 486, 497, 490), (492, 487, 490, 493), (488, 492, 493, 491), (485, 488, 491, 496), (489, 484, 485, 496)])
me_cabinet.polygons.foreach_set('use_smooth', [True] * 496)
_uv = me_cabinet.uv_layers.new(name='UVMap')
_uv.uv.foreach_set('vector', [0.9843, 0.4825, 0.9843, 0.4741, 0.9879, 0.4741, 0.9879, 0.4825, 0.9958, 0.4825, 0.9958, 0.4741, 0.9997, 0.4741, 0.9997, 0.4825, 0.6275, 0.8109, 0.6311, 0.8109, 0.6311, 0.8422, 0.6275, 0.8422, 0.3565, 0.8235, 0.3565, 0.8271, 0.3473, 0.8271, 0.3473, 0.8235, 0.02679, 0.821, 0.01786, 0.8235, 0.01323, 0.8084, 0.02232, 0.8049, 0.1649, 0.8717, 0.1733, 0.8717, 0.1733, 0.8753, 0.1649, 0.8753, 0.6233, 0.3916, 0.6233, 0.3832, 0.6313, 0.3832, 0.6313, 0.3916, 0.6129, 0.8109, 0.6275, 0.8109, 0.6275, 0.8422, 0.6129, 0.8422, 0.3565, 0.868, 0.3565, 0.8716, 0.3473, 0.8716, 0.3473, 0.868, 0.4052, 0.8235, 0.4132, 0.8235, 0.4132, 0.8548, 0.4052, 0.8548, 0.1649, 0.8534, 0.1649, 0.8572, 0.0003499, 0.8572, 0.0003499, 0.8534, 0.02772, 0.8249, 0.01892, 0.8272, 0.01786, 0.8235, 0.02679, 0.821, 0.3565, 0.8535, 0.3565, 0.868, 0.3473, 0.868, 0.3473, 0.8535, 0.4016, 0.8235, 0.4052, 0.8235, 0.4052, 0.8548, 0.4016, 0.8548, 0.9843, 0.4825, 0.9843, 0.6471, 0.8479, 0.6471, 0.8479, 0.4825, 0.6313, 0.3916, 0.6313, 0.3832, 0.6348, 0.3832, 0.6348, 0.3916, 0.9997, 0.4741, 0.9958, 0.4741, 0.9958, 0.4649, 0.9997, 0.4649, 0.3753, 0.8235, 0.3791, 0.8235, 0.3791, 0.8548, 0.3753, 0.8548, 0.1649, 0.8572, 0.1733, 0.8572, 0.1733, 0.8717, 0.1649, 0.8717, 0.01786, 0.8235, 0.01892, 0.8272, 0.009334, 0.83, 0.008246, 0.8263, 0.8466, 0.4474, 0.8466, 0.4328, 0.983, 0.4328, 0.983, 0.4474, 0.6958, 0.02128, 0.6993, 0.007243, 0.8379, 0.009377, 0.8377, 0.02417, 0.02232, 0.8049, 0.02098, 0.8006, 0.2035, 0.7663, 0.2042, 0.77, 0.9958, 0.4741, 0.9879, 0.4741, 0.9879, 0.4649, 0.9958, 0.4649, 0.5866, 0.8109, 0.6011, 0.8109, 0.6011, 0.8422, 0.5866, 0.8422, 0.9879, 0.4825, 0.9879, 0.4741, 0.9958, 0.4741, 0.9958, 0.4825, 0.583, 0.8109, 0.5866, 0.8109, 0.5866, 0.8422, 0.583, 0.8422, 0.6937, 0.1866, 0.7016, 0.1865, 0.7016, 0.2323, 0.6937, 0.2323, 0.983, 0.2699, 0.8466, 0.2699, 0.8466, 0.2239, 0.983, 0.2239, 0.8466, 0.2699, 0.8386, 0.2699, 0.8386, 0.2239, 0.8466, 0.2239, 0.6869, 0.02471, 0.6831, 0.02578, 0.6807, 0.01665, 0.6841, 0.0162, 0.3473, 0.8235, 0.3473, 0.8271, 0.2088, 0.8271, 0.2088, 0.8235, 0.3565, 0.8271, 0.3565, 0.8417, 0.3473, 0.8417, 0.3473, 0.8271, 0.3608, 0.8235, 0.3753, 0.8235, 0.3753, 0.8548, 0.3608, 0.8548, 0.6195, 0.3916, 0.6195, 0.3832, 0.6233, 0.3832, 0.6233, 0.3916, 0.991, 0.2699, 0.983, 0.2699, 0.983, 0.2239, 0.991, 0.2239, 0.8388, 0.7199, 0.6743, 0.7199, 0.6743, 0.6738, 0.8388, 0.6738, 0.837, 0.1866, 0.837, 0.2323, 0.7016, 0.2323, 0.7016, 0.1865, 0.6233, 0.6319, 0.6233, 0.6355, 0.6195, 0.6355, 0.6195, 0.6319, 0.6391, 0.4642, 0.6355, 0.4642, 0.6355, 0.4562, 0.6391, 0.4562, 0.6313, 0.6174, 0.6313, 0.6319, 0.6233, 0.6319, 0.6233, 0.6174, 0.6233, 0.6174, 0.6233, 0.6319, 0.6195, 0.6319, 0.6195, 0.6174, 0.6536, 0.4642, 0.6391, 0.4642, 0.6391, 0.4562, 0.6536, 0.4562, 0.6313, 0.6319, 0.6313, 0.6355, 0.6233, 0.6355, 0.6233, 0.6319, 0.6536, 0.468, 0.6391, 0.468, 0.6391, 0.4642, 0.6536, 0.4642, 0.6391, 0.468, 0.6355, 0.468, 0.6355, 0.4642, 0.6391, 0.4642, 0.4132, 0.8235, 0.417, 0.8235, 0.417, 0.8548, 0.4132, 0.8548, 0.5751, 0.8109, 0.583, 0.8109, 0.583, 0.8422, 0.5751, 0.8422, 0.3572, 0.8235, 0.3608, 0.8235, 0.3608, 0.8548, 0.3572, 0.8548, 0.3791, 0.8235, 0.3871, 0.8235, 0.3871, 0.8548, 0.3791, 0.8548, 0.6011, 0.8109, 0.6091, 0.8109, 0.6091, 0.8422, 0.6011, 0.8422, 0.5712, 0.8109, 0.5751, 0.8109, 0.5751, 0.8422, 0.5712, 0.8422, 0.6091, 0.8109, 0.6129, 0.8109, 0.6129, 0.8422, 0.6091, 0.8422, 0.3871, 0.8235, 0.4016, 0.8235, 0.4016, 0.8548, 0.3871, 0.8548, 0.6848, 0.004058, 0.6841, 0.0162, 0.6807, 0.01665, 0.6814, 0.003675, 0.6376, 0.648, 0.623, 0.648, 0.623, 0.64, 0.6376, 0.64, 0.6853, 0.0008158, 0.6848, 0.004058, 0.6814, 0.003675, 0.6818, 0.0003499, 0.6928, 0.002267, 0.6921, 0.005283, 0.6848, 0.004058, 0.6853, 0.0008158, 0.6921, 0.005283, 0.6895, 0.01513, 0.6841, 0.0162, 0.6848, 0.004058, 0.3473, 0.8417, 0.3473, 0.8455, 0.2088, 0.8455, 0.2088, 0.8417, 0.3473, 0.8535, 0.3473, 0.868, 0.2088, 0.868, 0.2088, 0.8535, 0.3565, 0.8795, 0.3565, 0.8834, 0.3473, 0.8834, 0.3473, 0.8795, 0.3565, 0.8455, 0.3565, 0.8535, 0.3473, 0.8535, 0.3473, 0.8455, 0.3565, 0.8417, 0.3565, 0.8455, 0.3473, 0.8455, 0.3473, 0.8417, 0.3565, 0.8716, 0.3565, 0.8795, 0.3473, 0.8795, 0.3473, 0.8716, 0.01323, 0.8084, 0.01786, 0.8235, 0.008246, 0.8263, 0.003716, 0.8113, 0.6958, 0.02128, 0.6869, 0.02471, 0.6841, 0.0162, 0.6895, 0.01513, 0.6993, 0.007243, 0.6958, 0.02128, 0.6895, 0.01513, 0.6921, 0.005283, 0.7001, 0.004415, 0.6993, 0.007243, 0.6921, 0.005283, 0.6928, 0.002267, 0.2117, 0.6946, 0.2114, 0.6529, 0.2192, 0.6533, 0.2191, 0.6939, 0.6195, 0.64, 0.623, 0.64, 0.623, 0.648, 0.6195, 0.648, 0.6195, 0.6362, 0.623, 0.6362, 0.623, 0.64, 0.6195, 0.64, 0.623, 0.6362, 0.6376, 0.6362, 0.6376, 0.64, 0.623, 0.64, 0.3473, 0.8271, 0.3473, 0.8417, 0.2088, 0.8417, 0.2088, 0.8271, 0.4189, 0.6443, 0.419, 0.5981, 0.5689, 0.598, 0.5672, 0.6442, 0.3473, 0.8716, 0.3473, 0.8795, 0.2088, 0.8795, 0.2088, 0.8716, 0.3473, 0.868, 0.3473, 0.8716, 0.2088, 0.8716, 0.2088, 0.868, 0.3473, 0.8795, 0.3473, 0.8834, 0.2088, 0.8834, 0.2088, 0.8795, 0.4168, 0.786, 0.4165, 0.8153, 0.2668, 0.8137, 0.2658, 0.7842, 0.418, 0.6031, 0.4181, 0.6499, 0.2697, 0.6496, 0.2663, 0.6031, 0.4189, 0.6876, 0.4189, 0.6443, 0.5672, 0.6442, 0.5662, 0.6871, 0.4192, 0.7611, 0.419, 0.7231, 0.5669, 0.7227, 0.5688, 0.7613, 0.4171, 0.7679, 0.4168, 0.786, 0.2658, 0.7842, 0.2658, 0.7665, 0.4191, 0.808, 0.4192, 0.779, 0.5688, 0.7792, 0.5675, 0.8083, 0.8372, 0.1086, 0.7009, 0.1086, 0.6993, 0.06378, 0.8373, 0.07099, 0.2697, 0.6496, 0.2715, 0.6928, 0.2312, 0.6926, 0.2313, 0.6519, 0.2322, 0.7698, 0.2182, 0.7281, 0.2255, 0.726, 0.2403, 0.7676, 0.2668, 0.8137, 0.2648, 0.8228, 0.2505, 0.8192, 0.2545, 0.8103, 0.837, 0.1866, 0.7016, 0.1865, 0.7014, 0.1437, 0.8371, 0.1438, 0.8377, 0.02417, 0.8374, 0.05311, 0.6981, 0.04586, 0.6958, 0.02128, 0.8388, 0.8361, 0.8388, 0.7983, 0.8472, 0.7983, 0.8472, 0.8361, 0.8472, 0.763, 0.8388, 0.763, 0.8388, 0.7199, 0.8472, 0.7199, 0.8388, 0.8828, 0.6743, 0.8828, 0.6743, 0.8539, 0.8388, 0.8539, 0.991, 0.4328, 0.983, 0.4328, 0.983, 0.4039, 0.991, 0.4039, 0.8386, 0.3484, 0.8466, 0.3484, 0.8466, 0.3862, 0.8386, 0.3862, 0.8386, 0.2699, 0.8466, 0.2699, 0.8466, 0.313, 0.8386, 0.313, 0.8466, 0.4328, 0.8386, 0.4328, 0.8386, 0.4039, 0.8466, 0.4039, 0.8466, 0.3862, 0.8466, 0.3484, 0.983, 0.3484, 0.983, 0.3862, 0.8466, 0.313, 0.8466, 0.2699, 0.983, 0.2699, 0.983, 0.313, 0.983, 0.4328, 0.8466, 0.4328, 0.8466, 0.4039, 0.983, 0.4039, 0.6993, 0.06378, 0.7009, 0.1086, 0.693, 0.1088, 0.6914, 0.06422, 0.7014, 0.1437, 0.7016, 0.1865, 0.6937, 0.1866, 0.6935, 0.1438, 0.6869, 0.02471, 0.6958, 0.02128, 0.6981, 0.04586, 0.6903, 0.04663, 0.5688, 0.7613, 0.5669, 0.7227, 0.6014, 0.7211, 0.5812, 0.7611, 0.5662, 0.6871, 0.5672, 0.6442, 0.6064, 0.6457, 0.6088, 0.6868, 0.2313, 0.6519, 0.2312, 0.6926, 0.2289, 0.6929, 0.2286, 0.6517, 0.2155, 0.6031, 0.2114, 0.6529, 0.2088, 0.6528, 0.213, 0.6031, 0.2545, 0.8103, 0.2475, 0.8089, 0.249, 0.8072, 0.2527, 0.808, 0.2322, 0.7698, 0.2298, 0.7704, 0.2158, 0.7287, 0.2182, 0.7281, 0.5812, 0.7611, 0.6014, 0.7211, 0.6039, 0.722, 0.5838, 0.762, 0.5675, 0.8083, 0.5688, 0.7792, 0.5774, 0.7794, 0.579, 0.8089, 0.2658, 0.7665, 0.2658, 0.7842, 0.2573, 0.7843, 0.2531, 0.7663, 0.5672, 0.6442, 0.5689, 0.598, 0.5961, 0.5979, 0.6064, 0.6457, 0.2663, 0.6031, 0.2697, 0.6496, 0.2313, 0.6519, 0.2373, 0.6031, 0.2697, 0.728, 0.2658, 0.7665, 0.2531, 0.7663, 0.2369, 0.7249, 0.2658, 0.7842, 0.2668, 0.8137, 0.2545, 0.8103, 0.2573, 0.7843, 0.579, 0.8089, 0.5774, 0.7794, 0.5799, 0.7796, 0.5814, 0.8088, 0.693, 0.1088, 0.7009, 0.1086, 0.7014, 0.1437, 0.6935, 0.1438, 0.983, 0.3484, 0.8466, 0.3484, 0.8466, 0.313, 0.983, 0.313, 0.8466, 0.3484, 0.8386, 0.3484, 0.8386, 0.313, 0.8466, 0.313, 0.991, 0.3484, 0.983, 0.3484, 0.983, 0.313, 0.991, 0.313, 0.8388, 0.7983, 0.6743, 0.7983, 0.6743, 0.763, 0.8388, 0.763, 0.8372, 0.1086, 0.8371, 0.1438, 0.7014, 0.1437, 0.7009, 0.1086, 0.5669, 0.7227, 0.5662, 0.6871, 0.6088, 0.6868, 0.6014, 0.7211, 0.419, 0.7231, 0.4189, 0.6876, 0.5662, 0.6871, 0.5669, 0.7227, 0.5688, 0.7792, 0.5688, 0.7613, 0.5812, 0.7611, 0.5774, 0.7794, 0.5774, 0.7794, 0.5812, 0.7611, 0.5838, 0.762, 0.5799, 0.7796, 0.6903, 0.04663, 0.6981, 0.04586, 0.6993, 0.06378, 0.6914, 0.06422, 0.983, 0.4039, 0.8466, 0.4039, 0.8466, 0.3862, 0.983, 0.3862, 0.8466, 0.4039, 0.8386, 0.4039, 0.8386, 0.3862, 0.8466, 0.3862, 0.991, 0.4039, 0.983, 0.4039, 0.983, 0.3862, 0.991, 0.3862, 0.8388, 0.8539, 0.6743, 0.8539, 0.6743, 0.8361, 0.8388, 0.8361, 0.8374, 0.05311, 0.8373, 0.07099, 0.6993, 0.06378, 0.6981, 0.04586, 0.4192, 0.779, 0.4192, 0.7611, 0.5688, 0.7613, 0.5688, 0.7792, 0.2192, 0.6533, 0.2114, 0.6529, 0.2155, 0.6031, 0.224, 0.6031, 0.2475, 0.8089, 0.2429, 0.8134, 0.236, 0.7877, 0.2436, 0.7863, 0.2255, 0.726, 0.2278, 0.7254, 0.2428, 0.7669, 0.2403, 0.7676, 0.2191, 0.6939, 0.2192, 0.6533, 0.2217, 0.6534, 0.2215, 0.6937, 0.2255, 0.726, 0.2182, 0.7281, 0.2117, 0.6946, 0.2191, 0.6939, 0.2436, 0.7863, 0.236, 0.7877, 0.2322, 0.7698, 0.2403, 0.7676, 0.2573, 0.7843, 0.2545, 0.8103, 0.2527, 0.808, 0.2551, 0.7845, 0.6064, 0.6457, 0.5961, 0.5979, 0.5987, 0.5979, 0.6087, 0.6454, 0.2545, 0.8103, 0.2505, 0.8192, 0.2429, 0.8134, 0.2475, 0.8089, 0.2436, 0.7863, 0.2403, 0.7676, 0.2428, 0.7669, 0.2463, 0.7859, 0.2255, 0.726, 0.2191, 0.6939, 0.2215, 0.6937, 0.2278, 0.7254, 0.2286, 0.6517, 0.2289, 0.6929, 0.2215, 0.6937, 0.2217, 0.6534, 0.2429, 0.8134, 0.2505, 0.8192, 0.2483, 0.8217, 0.2407, 0.8151, 0.2192, 0.6533, 0.224, 0.6031, 0.2268, 0.6031, 0.2217, 0.6534, 0.6088, 0.6868, 0.6064, 0.6457, 0.6087, 0.6454, 0.6112, 0.6869, 0.5799, 0.7796, 0.5838, 0.762, 0.5914, 0.7623, 0.5879, 0.7805, 0.2347, 0.7256, 0.2508, 0.767, 0.2428, 0.7669, 0.2278, 0.7254, 0.6112, 0.6869, 0.6087, 0.6454, 0.6162, 0.6466, 0.6188, 0.6877, 0.5814, 0.8088, 0.5799, 0.7796, 0.5879, 0.7805, 0.5893, 0.8102, 0.2508, 0.767, 0.2551, 0.7845, 0.2463, 0.7859, 0.2428, 0.7669, 0.6039, 0.722, 0.6112, 0.6869, 0.6188, 0.6877, 0.6115, 0.7222, 0.2369, 0.7249, 0.2531, 0.7663, 0.2508, 0.767, 0.2347, 0.7256, 0.2346, 0.6031, 0.2286, 0.6517, 0.2217, 0.6534, 0.2268, 0.6031, 0.6087, 0.6454, 0.5987, 0.5979, 0.6061, 0.5979, 0.6162, 0.6466, 0.2551, 0.7845, 0.2527, 0.808, 0.249, 0.8072, 0.2463, 0.7859, 0.6014, 0.7211, 0.6088, 0.6868, 0.6112, 0.6869, 0.6039, 0.722, 0.6914, 0.06422, 0.693, 0.1088, 0.6743, 0.1092, 0.6756, 0.06305, 0.2475, 0.8089, 0.2436, 0.7863, 0.2463, 0.7859, 0.249, 0.8072, 0.2114, 0.6529, 0.2117, 0.6946, 0.2093, 0.6949, 0.2088, 0.6528, 0.236, 0.7877, 0.2429, 0.8134, 0.2407, 0.8151, 0.2336, 0.7883, 0.2373, 0.6031, 0.2313, 0.6519, 0.2286, 0.6517, 0.2346, 0.6031, 0.2322, 0.7698, 0.236, 0.7877, 0.2336, 0.7883, 0.2298, 0.7704, 0.6935, 0.1438, 0.6937, 0.1866, 0.6748, 0.1866, 0.6746, 0.144, 0.5838, 0.762, 0.6039, 0.722, 0.6115, 0.7222, 0.5914, 0.7623, 0.2531, 0.7663, 0.2573, 0.7843, 0.2551, 0.7845, 0.2508, 0.767, 0.0003499, 0.6488, 0.008042, 0.6488, 0.008034, 0.6883, 0.0003512, 0.6883, 0.0004324, 0.7206, 0.008069, 0.7204, 0.009849, 0.763, 0.002185, 0.7637, 0.6903, 0.04663, 0.6914, 0.06422, 0.6756, 0.06305, 0.6778, 0.04572, 0.02098, 0.8006, 0.01163, 0.8045, 0.007273, 0.7956, 0.01499, 0.7928, 0.6743, 0.7199, 0.8388, 0.7199, 0.8388, 0.763, 0.6743, 0.763, 0.693, 0.1088, 0.6935, 0.1438, 0.6746, 0.144, 0.6743, 0.1092, 0.6743, 0.7983, 0.8388, 0.7983, 0.8388, 0.8361, 0.6743, 0.8361, 0.8472, 0.8539, 0.8388, 0.8539, 0.8388, 0.8361, 0.8472, 0.8361, 0.8472, 0.7983, 0.8388, 0.7983, 0.8388, 0.763, 0.8472, 0.763, 0.983, 0.313, 0.983, 0.2699, 0.991, 0.2699, 0.991, 0.313, 0.983, 0.3862, 0.983, 0.3484, 0.991, 0.3484, 0.991, 0.3862, 0.8472, 0.8828, 0.8388, 0.8828, 0.8388, 0.8539, 0.8472, 0.8539, 0.8472, 0.7199, 0.8388, 0.7199, 0.8388, 0.6738, 0.8472, 0.6738, 0.6195, 0.5562, 0.6195, 0.3916, 0.6233, 0.3916, 0.6233, 0.5562, 0.9879, 0.6471, 0.9879, 0.4825, 0.9958, 0.4825, 0.9958, 0.6471, 0.01323, 0.8084, 0.01163, 0.8045, 0.02098, 0.8006, 0.02232, 0.8049, 0.0003499, 0.8572, 0.1649, 0.8572, 0.1649, 0.8717, 0.0003499, 0.8717, 0.6313, 0.5562, 0.6313, 0.3916, 0.6348, 0.3916, 0.6348, 0.5562, 0.9843, 0.4741, 0.9843, 0.4825, 0.8479, 0.4825, 0.8479, 0.4741, 0.2081, 0.7898, 0.02772, 0.8249, 0.02679, 0.821, 0.2073, 0.7859, 0.1733, 0.8534, 0.1733, 0.8572, 0.1649, 0.8572, 0.1649, 0.8534, 0.6233, 0.5562, 0.6233, 0.3916, 0.6313, 0.3916, 0.6313, 0.5562, 0.0003499, 0.8717, 0.1649, 0.8717, 0.1649, 0.8753, 0.0003499, 0.8753, 0.2073, 0.7859, 0.02679, 0.821, 0.02232, 0.8049, 0.2042, 0.77, 0.9958, 0.6471, 0.9958, 0.4825, 0.9997, 0.4825, 0.9997, 0.6471, 0.9843, 0.6471, 0.9843, 0.4825, 0.9879, 0.4825, 0.9879, 0.6471, 0.004314, 0.7806, 0.01232, 0.7792, 0.01499, 0.7928, 0.007273, 0.7956, 0.002185, 0.7637, 0.009849, 0.763, 0.01232, 0.7792, 0.004314, 0.7806, 0.02548, 0.6883, 0.008034, 0.6883, 0.008042, 0.6488, 0.02549, 0.6488, 0.0003507, 0.6066, 0.008044, 0.6066, 0.008042, 0.6488, 0.0003499, 0.6488, 0.02549, 0.6066, 0.02549, 0.6488, 0.008042, 0.6488, 0.008044, 0.6066, 0.02383, 0.7715, 0.02098, 0.8006, 0.01499, 0.7928, 0.01232, 0.7792, 0.6869, 0.02471, 0.6903, 0.04663, 0.6778, 0.04572, 0.6809, 0.03129, 0.02472, 0.7552, 0.02383, 0.7715, 0.01232, 0.7792, 0.009849, 0.763, 0.6937, 0.1866, 0.6937, 0.2323, 0.6748, 0.2323, 0.6748, 0.1866, 0.02472, 0.7552, 0.009849, 0.763, 0.008069, 0.7204, 0.02541, 0.7206, 0.0003512, 0.6883, 0.008034, 0.6883, 0.008069, 0.7204, 0.0004324, 0.7206, 0.02548, 0.6883, 0.02541, 0.7206, 0.008069, 0.7204, 0.008034, 0.6883, 0.2312, 0.6926, 0.2369, 0.7249, 0.2347, 0.7256, 0.2289, 0.6929, 0.2117, 0.6946, 0.2182, 0.7281, 0.2158, 0.7287, 0.2093, 0.6949, 0.2289, 0.6929, 0.2347, 0.7256, 0.2278, 0.7254, 0.2215, 0.6937, 0.2715, 0.6928, 0.2697, 0.728, 0.2369, 0.7249, 0.2312, 0.6926, 0.4181, 0.6938, 0.4178, 0.7296, 0.2697, 0.728, 0.2715, 0.6928, 0.4181, 0.6499, 0.4181, 0.6938, 0.2715, 0.6928, 0.2697, 0.6496, 0.4178, 0.7296, 0.4171, 0.7679, 0.2658, 0.7665, 0.2697, 0.728, 0.02717, 0.7937, 0.1971, 0.7622, 0.2035, 0.7663, 0.02098, 0.8006, 0.6668, 0.449, 0.6668, 0.4704, 0.6612, 0.4726, 0.6612, 0.4437, 0.6668, 0.609, 0.6668, 0.6482, 0.6612, 0.6527, 0.6612, 0.6067, 0.6668, 0.4704, 0.6668, 0.4888, 0.6612, 0.4904, 0.6612, 0.4726, 0.6668, 0.5644, 0.6668, 0.609, 0.6612, 0.6067, 0.6612, 0.5635, 0.6668, 0.4888, 0.6668, 0.5279, 0.6612, 0.5282, 0.6612, 0.4904, 0.1711, 0.6107, 0.03064, 0.6107, 0.02549, 0.6066, 0.1762, 0.6066, 0.02886, 0.7738, 0.02717, 0.7937, 0.02098, 0.8006, 0.02383, 0.7715, 0.02984, 0.7568, 0.02886, 0.7738, 0.02383, 0.7715, 0.02472, 0.7552, 0.03056, 0.7209, 0.02984, 0.7568, 0.02472, 0.7552, 0.02541, 0.7206, 0.03064, 0.6466, 0.03063, 0.6875, 0.02548, 0.6883, 0.02549, 0.6488, 0.03064, 0.6107, 0.03064, 0.6466, 0.02549, 0.6488, 0.02549, 0.6066, 0.6668, 0.5279, 0.6668, 0.5644, 0.6612, 0.5635, 0.6612, 0.5282, 0.03063, 0.6875, 0.03056, 0.7209, 0.02541, 0.7206, 0.02548, 0.6883, 0.6736, 0.2696, 0.6736, 0.2911, 0.5821, 0.2911, 0.5821, 0.2696, 0.3373, 0.2512, 0.3373, 0.2121, 0.4288, 0.2121, 0.4288, 0.2512, 0.6736, 0.09181, 0.6736, 0.131, 0.5821, 0.131, 0.5821, 0.09181, 0.3373, 0.1756, 0.3373, 0.131, 0.4288, 0.131, 0.4288, 0.1756, 0.6736, 0.2512, 0.6736, 0.2696, 0.5821, 0.2696, 0.5821, 0.2512, 0.3373, 0.131, 0.3373, 0.09181, 0.4288, 0.09181, 0.4288, 0.131, 0.6736, 0.131, 0.6736, 0.1756, 0.5821, 0.1756, 0.5821, 0.131, 0.4288, 0.0003499, 0.5821, 0.0003499, 0.5821, 0.09181, 0.4288, 0.09181, 0.6736, 0.1756, 0.6736, 0.2121, 0.5821, 0.2121, 0.5821, 0.1756, 0.6736, 0.2121, 0.6736, 0.2512, 0.5821, 0.2512, 0.5821, 0.2121, 0.3373, 0.2121, 0.3373, 0.1756, 0.4288, 0.1756, 0.4288, 0.2121, 0.3373, 0.2911, 0.3373, 0.2696, 0.4288, 0.2696, 0.4288, 0.2911, 0.5821, 0.3825, 0.4288, 0.3825, 0.4288, 0.2911, 0.5821, 0.2911, 0.3373, 0.2696, 0.3373, 0.2512, 0.4288, 0.2512, 0.4288, 0.2696, 0.4288, 0.09181, 0.5821, 0.09181, 0.5821, 0.131, 0.4288, 0.131, 0.5821, 0.1756, 0.4288, 0.1756, 0.4288, 0.131, 0.5821, 0.131, 0.5821, 0.2121, 0.4288, 0.2121, 0.4288, 0.1756, 0.5821, 0.1756, 0.5821, 0.2512, 0.4288, 0.2512, 0.4288, 0.2121, 0.5821, 0.2121, 0.5821, 0.2696, 0.4288, 0.2696, 0.4288, 0.2512, 0.5821, 0.2512, 0.4288, 0.2911, 0.4288, 0.2696, 0.5821, 0.2696, 0.5821, 0.2911, 0.4342, 0.8285, 0.4306, 0.8285, 0.4306, 0.8201, 0.4342, 0.8201, 0.4227, 0.8285, 0.4188, 0.8285, 0.4188, 0.8201, 0.4227, 0.8201, 0.6195, 0.6131, 0.6507, 0.6131, 0.6507, 0.6167, 0.6195, 0.6167, 0.9078, 0.6478, 0.9078, 0.657, 0.9042, 0.657, 0.9042, 0.6478, 0.0268, 0.3922, 0.02233, 0.4083, 0.01324, 0.4048, 0.01786, 0.3898, 0.00875, 0.8491, 0.00875, 0.8527, 0.0003499, 0.8527, 0.0003499, 0.8491, 0.00875, 0.8798, 0.00875, 0.8878, 0.0003499, 0.8878, 0.0003499, 0.8798, 0.6195, 0.5986, 0.6507, 0.5986, 0.6507, 0.6131, 0.6195, 0.6131, 0.8633, 0.6478, 0.8633, 0.657, 0.8597, 0.657, 0.8597, 0.6478, 0.6355, 0.4312, 0.6668, 0.4312, 0.6668, 0.4392, 0.6355, 0.4392, 0.00875, 0.8307, 0.1733, 0.8307, 0.1733, 0.8346, 0.00875, 0.8346, 0.02772, 0.3884, 0.0268, 0.3922, 0.01786, 0.3898, 0.01893, 0.386, 0.8779, 0.6478, 0.8779, 0.657, 0.8633, 0.657, 0.8633, 0.6478, 0.6355, 0.4277, 0.6668, 0.4277, 0.6668, 0.4312, 0.6355, 0.4312, 0.4342, 0.8285, 0.5705, 0.8285, 0.5705, 0.9931, 0.4342, 0.9931, 0.00875, 0.8878, 0.00875, 0.8914, 0.00035, 0.8914, 0.0003499, 0.8878, 0.4188, 0.8201, 0.4188, 0.8109, 0.4227, 0.8109, 0.4227, 0.8201, 0.6355, 0.4013, 0.6668, 0.4013, 0.6668, 0.4051, 0.6355, 0.4051, 0.00875, 0.8346, 0.00875, 0.8491, 0.0003499, 0.8491, 0.0003499, 0.8346, 0.01786, 0.3898, 0.008253, 0.3869, 0.009341, 0.3832, 0.01893, 0.386, 0.8466, 0.0003499, 0.983, 0.0003499, 0.983, 0.01489, 0.8466, 0.01489, 0.6958, 0.4432, 0.8377, 0.4403, 0.8379, 0.4551, 0.6993, 0.4573, 0.02233, 0.4083, 0.2042, 0.4433, 0.2035, 0.447, 0.02099, 0.4127, 0.4227, 0.8201, 0.4227, 0.8109, 0.4306, 0.8109, 0.4306, 0.8201, 0.6195, 0.5723, 0.6507, 0.5723, 0.6507, 0.5868, 0.6195, 0.5868, 0.4306, 0.8285, 0.4227, 0.8285, 0.4227, 0.8201, 0.4306, 0.8201, 0.6195, 0.5687, 0.6507, 0.5687, 0.6507, 0.5723, 0.6195, 0.5723, 0.6937, 0.2779, 0.6937, 0.2323, 0.7016, 0.2323, 0.7016, 0.278, 0.983, 0.1778, 0.983, 0.2239, 0.8466, 0.2239, 0.8466, 0.1778, 0.8466, 0.1778, 0.8466, 0.2239, 0.8386, 0.2239, 0.8386, 0.1778, 0.6869, 0.4398, 0.6841, 0.4483, 0.6807, 0.4479, 0.6831, 0.4387, 0.9078, 0.657, 0.9078, 0.7955, 0.9042, 0.7955, 0.9042, 0.657, 0.9042, 0.6478, 0.9042, 0.657, 0.8897, 0.657, 0.8897, 0.6478, 0.6355, 0.3868, 0.6668, 0.3868, 0.6668, 0.4013, 0.6355, 0.4013, 0.00875, 0.876, 0.00875, 0.8798, 0.0003499, 0.8798, 0.0003499, 0.876, 0.991, 0.1778, 0.991, 0.2239, 0.983, 0.2239, 0.983, 0.1778, 0.8388, 0.6278, 0.8388, 0.6738, 0.6743, 0.6738, 0.6743, 0.6278, 0.837, 0.278, 0.7016, 0.278, 0.7016, 0.2323, 0.837, 0.2323, 0.6399, 0.6319, 0.6438, 0.6319, 0.6438, 0.6355, 0.6399, 0.6355, 0.6501, 0.4767, 0.6501, 0.4687, 0.6536, 0.4687, 0.6536, 0.4767, 0.632, 0.6174, 0.6399, 0.6174, 0.6399, 0.6319, 0.632, 0.6319, 0.6399, 0.6174, 0.6438, 0.6174, 0.6438, 0.6319, 0.6399, 0.6319, 0.6355, 0.4767, 0.6355, 0.4687, 0.6501, 0.4687, 0.6501, 0.4767, 0.632, 0.6319, 0.6399, 0.6319, 0.6399, 0.6355, 0.632, 0.6355, 0.6355, 0.4805, 0.6355, 0.4767, 0.6501, 0.4767, 0.6501, 0.4805, 0.6501, 0.4805, 0.6501, 0.4767, 0.6536, 0.4767, 0.6536, 0.4805, 0.6355, 0.4392, 0.6668, 0.4392, 0.6668, 0.443, 0.6355, 0.443, 0.6195, 0.5607, 0.6507, 0.5607, 0.6507, 0.5687, 0.6195, 0.5687, 0.6355, 0.3832, 0.6668, 0.3832, 0.6668, 0.3868, 0.6355, 0.3868, 0.6355, 0.4051, 0.6668, 0.4051, 0.6668, 0.4131, 0.6355, 0.4131, 0.6195, 0.5868, 0.6507, 0.5868, 0.6507, 0.5948, 0.6195, 0.5948, 0.6195, 0.5569, 0.6507, 0.5569, 0.6507, 0.5607, 0.6195, 0.5607, 0.6195, 0.5948, 0.6507, 0.5948, 0.6507, 0.5986, 0.6195, 0.5986, 0.6355, 0.4131, 0.6668, 0.4131, 0.6668, 0.4277, 0.6355, 0.4277, 0.6848, 0.4605, 0.6814, 0.4608, 0.6807, 0.4479, 0.6841, 0.4483, 0.6853, 0.4637, 0.6818, 0.4642, 0.6814, 0.4608, 0.6848, 0.4605, 0.6355, 0.4555, 0.6355, 0.4475, 0.6501, 0.4475, 0.6501, 0.4555, 0.6928, 0.4622, 0.6853, 0.4637, 0.6848, 0.4605, 0.6921, 0.4592, 0.6921, 0.4592, 0.6848, 0.4605, 0.6841, 0.4483, 0.6895, 0.4494, 0.8897, 0.657, 0.8896, 0.7955, 0.8858, 0.7955, 0.8858, 0.657, 0.8779, 0.657, 0.8779, 0.7955, 0.8633, 0.7955, 0.8633, 0.657, 0.8518, 0.6478, 0.8518, 0.657, 0.8479, 0.657, 0.8479, 0.6478, 0.8858, 0.6478, 0.8858, 0.657, 0.8779, 0.657, 0.8779, 0.6478, 0.8897, 0.6478, 0.8897, 0.657, 0.8858, 0.657, 0.8858, 0.6478, 0.8597, 0.6478, 0.8597, 0.657, 0.8518, 0.657, 0.8518, 0.6478, 0.01324, 0.4048, 0.003723, 0.4019, 0.008253, 0.3869, 0.01786, 0.3898, 0.6958, 0.4432, 0.6895, 0.4494, 0.6841, 0.4483, 0.6869, 0.4398, 0.6993, 0.4573, 0.6921, 0.4592, 0.6895, 0.4494, 0.6958, 0.4432, 0.7001, 0.4601, 0.6928, 0.4622, 0.6921, 0.4592, 0.6993, 0.4573, 0.2116, 0.5115, 0.219, 0.5122, 0.2191, 0.5529, 0.2113, 0.5533, 0.6536, 0.4475, 0.6536, 0.4555, 0.6501, 0.4555, 0.6501, 0.4475, 0.6536, 0.4437, 0.6536, 0.4475, 0.6501, 0.4475, 0.6501, 0.4437, 0.6501, 0.4437, 0.6501, 0.4475, 0.6355, 0.4475, 0.6355, 0.4437, 0.9042, 0.657, 0.9042, 0.7955, 0.8896, 0.7955, 0.8897, 0.657, 0.4189, 0.5519, 0.567, 0.5517, 0.5689, 0.598, 0.419, 0.5981, 0.8597, 0.657, 0.8597, 0.7955, 0.8518, 0.7955, 0.8518, 0.657, 0.8633, 0.657, 0.8633, 0.7955, 0.8597, 0.7955, 0.8597, 0.657, 0.8518, 0.657, 0.8518, 0.7955, 0.8479, 0.7955, 0.8479, 0.657, 0.4169, 0.4204, 0.2659, 0.4216, 0.2673, 0.3923, 0.4166, 0.3912, 0.418, 0.6031, 0.2663, 0.6031, 0.2697, 0.5566, 0.4181, 0.5563, 0.4188, 0.5087, 0.5658, 0.5087, 0.567, 0.5517, 0.4189, 0.5519, 0.4191, 0.4354, 0.5676, 0.4339, 0.5663, 0.4729, 0.4189, 0.4733, 0.4171, 0.4385, 0.2659, 0.4393, 0.2659, 0.4216, 0.4169, 0.4204, 0.419, 0.3888, 0.566, 0.3888, 0.5673, 0.4157, 0.419, 0.4176, 0.8372, 0.3559, 0.8373, 0.3935, 0.6993, 0.4007, 0.7009, 0.3559, 0.2697, 0.5566, 0.2313, 0.5543, 0.2312, 0.5135, 0.2715, 0.5133, 0.2321, 0.4361, 0.2402, 0.4382, 0.2254, 0.48, 0.2181, 0.478, 0.2673, 0.3923, 0.2547, 0.395, 0.2518, 0.3854, 0.2661, 0.3832, 0.837, 0.278, 0.8371, 0.3208, 0.7014, 0.3208, 0.7016, 0.278, 0.8377, 0.4403, 0.6958, 0.4432, 0.6981, 0.4187, 0.8374, 0.4114, 0.8388, 0.5115, 0.8472, 0.5115, 0.8472, 0.5493, 0.8388, 0.5493, 0.8472, 0.5847, 0.8472, 0.6278, 0.8388, 0.6278, 0.8388, 0.5847, 0.8388, 0.4649, 0.8388, 0.4938, 0.6743, 0.4938, 0.6743, 0.4649, 0.991, 0.01489, 0.991, 0.04379, 0.983, 0.04379, 0.983, 0.01489, 0.8386, 0.09935, 0.8386, 0.06156, 0.8466, 0.06156, 0.8466, 0.09935, 0.8386, 0.1778, 0.8386, 0.1347, 0.8466, 0.1347, 0.8466, 0.1778, 0.8466, 0.01489, 0.8466, 0.04379, 0.8386, 0.04379, 0.8386, 0.01489, 0.8466, 0.06156, 0.983, 0.06156, 0.983, 0.09935, 0.8466, 0.09935, 0.8466, 0.1347, 0.983, 0.1347, 0.983, 0.1778, 0.8466, 0.1778, 0.983, 0.01489, 0.983, 0.04379, 0.8466, 0.04379, 0.8466, 0.01489, 0.6993, 0.4007, 0.6914, 0.4003, 0.693, 0.3557, 0.7009, 0.3559, 0.7014, 0.3208, 0.6935, 0.3207, 0.6937, 0.2779, 0.7016, 0.278, 0.6869, 0.4398, 0.6903, 0.4179, 0.6981, 0.4187, 0.6958, 0.4432, 0.5676, 0.4339, 0.5803, 0.434, 0.6012, 0.4743, 0.5663, 0.4729, 0.5658, 0.5087, 0.6087, 0.5089, 0.6064, 0.5501, 0.567, 0.5517, 0.2313, 0.5543, 0.2286, 0.5545, 0.2288, 0.5133, 0.2312, 0.5135, 0.2155, 0.6031, 0.213, 0.6031, 0.2088, 0.5534, 0.2113, 0.5533, 0.2547, 0.395, 0.2528, 0.3973, 0.2487, 0.3979, 0.2472, 0.3961, 0.2321, 0.4361, 0.2181, 0.478, 0.2157, 0.4774, 0.2296, 0.4354, 0.5803, 0.434, 0.5829, 0.433, 0.6037, 0.4734, 0.6012, 0.4743, 0.566, 0.3888, 0.5766, 0.3884, 0.5755, 0.4152, 0.5673, 0.4157, 0.2659, 0.4393, 0.2531, 0.4395, 0.2574, 0.4214, 0.2659, 0.4216, 0.567, 0.5517, 0.6064, 0.5501, 0.5961, 0.5979, 0.5689, 0.598, 0.2663, 0.6031, 0.2373, 0.6031, 0.2313, 0.5543, 0.2697, 0.5566, 0.2697, 0.478, 0.2369, 0.4811, 0.2531, 0.4395, 0.2659, 0.4393, 0.2659, 0.4216, 0.2574, 0.4214, 0.2547, 0.395, 0.2673, 0.3923, 0.5766, 0.3884, 0.5787, 0.3897, 0.5782, 0.4149, 0.5755, 0.4152, 0.693, 0.3557, 0.6935, 0.3207, 0.7014, 0.3208, 0.7009, 0.3559, 0.983, 0.09935, 0.983, 0.1347, 0.8466, 0.1347, 0.8466, 0.09935, 0.8466, 0.09935, 0.8466, 0.1347, 0.8386, 0.1347, 0.8386, 0.09935, 0.991, 0.09935, 0.991, 0.1347, 0.983, 0.1347, 0.983, 0.09935, 0.8388, 0.5493, 0.8388, 0.5847, 0.6743, 0.5847, 0.6743, 0.5493, 0.8372, 0.3559, 0.7009, 0.3559, 0.7014, 0.3208, 0.8371, 0.3208, 0.5663, 0.4729, 0.6012, 0.4743, 0.6087, 0.5089, 0.5658, 0.5087, 0.4189, 0.4733, 0.5663, 0.4729, 0.5658, 0.5087, 0.4188, 0.5087, 0.5673, 0.4157, 0.5755, 0.4152, 0.5803, 0.434, 0.5676, 0.4339, 0.5755, 0.4152, 0.5782, 0.4149, 0.5829, 0.433, 0.5803, 0.434, 0.6903, 0.4179, 0.6914, 0.4003, 0.6993, 0.4007, 0.6981, 0.4187, 0.983, 0.04379, 0.983, 0.06156, 0.8466, 0.06156, 0.8466, 0.04379, 0.8466, 0.04379, 0.8466, 0.06156, 0.8386, 0.06156, 0.8386, 0.04379, 0.991, 0.04379, 0.991, 0.06156, 0.983, 0.06156, 0.983, 0.04379, 0.8388, 0.4938, 0.8388, 0.5115, 0.6743, 0.5115, 0.6743, 0.4938, 0.8374, 0.4114, 0.6981, 0.4187, 0.6993, 0.4007, 0.8373, 0.3935, 0.419, 0.4176, 0.5673, 0.4157, 0.5676, 0.4339, 0.4191, 0.4354, 0.2191, 0.5529, 0.224, 0.6031, 0.2155, 0.6031, 0.2113, 0.5533, 0.2472, 0.3961, 0.2435, 0.4193, 0.2358, 0.4179, 0.2416, 0.3898, 0.2254, 0.48, 0.2402, 0.4382, 0.2428, 0.4389, 0.2277, 0.4807, 0.219, 0.5122, 0.2214, 0.5125, 0.2217, 0.5528, 0.2191, 0.5529, 0.2254, 0.48, 0.219, 0.5122, 0.2116, 0.5115, 0.2181, 0.478, 0.2435, 0.4193, 0.2402, 0.4382, 0.2321, 0.4361, 0.2358, 0.4179, 0.2574, 0.4214, 0.2551, 0.4212, 0.2528, 0.3973, 0.2547, 0.395, 0.6064, 0.5501, 0.6087, 0.5504, 0.5987, 0.5979, 0.5961, 0.5979, 0.2547, 0.395, 0.2472, 0.3961, 0.2416, 0.3898, 0.2518, 0.3854, 0.2435, 0.4193, 0.2463, 0.4197, 0.2428, 0.4389, 0.2402, 0.4382, 0.2254, 0.48, 0.2277, 0.4807, 0.2214, 0.5125, 0.219, 0.5122, 0.2286, 0.5545, 0.2217, 0.5528, 0.2214, 0.5125, 0.2288, 0.5133, 0.5828, 0.3832, 0.5845, 0.3852, 0.5787, 0.3897, 0.5766, 0.3884, 0.2191, 0.5529, 0.2217, 0.5528, 0.2268, 0.6031, 0.224, 0.6031, 0.6087, 0.5089, 0.6112, 0.5087, 0.6087, 0.5504, 0.6064, 0.5501, 0.5782, 0.4149, 0.5869, 0.4134, 0.5907, 0.4326, 0.5829, 0.433, 0.2346, 0.4805, 0.2277, 0.4807, 0.2428, 0.4389, 0.2508, 0.4388, 0.6112, 0.5087, 0.6188, 0.5079, 0.6162, 0.5492, 0.6087, 0.5504, 0.5787, 0.3897, 0.5845, 0.3852, 0.5869, 0.4134, 0.5782, 0.4149, 0.2508, 0.4388, 0.2428, 0.4389, 0.2463, 0.4197, 0.2551, 0.4212, 0.6037, 0.4734, 0.6114, 0.4731, 0.6188, 0.5079, 0.6112, 0.5087, 0.2369, 0.4811, 0.2346, 0.4805, 0.2508, 0.4388, 0.2531, 0.4395, 0.2346, 0.6031, 0.2268, 0.6031, 0.2217, 0.5528, 0.2286, 0.5545, 0.6087, 0.5504, 0.6162, 0.5492, 0.6061, 0.5979, 0.5987, 0.5979, 0.2551, 0.4212, 0.2463, 0.4197, 0.2487, 0.3979, 0.2528, 0.3973, 0.6012, 0.4743, 0.6037, 0.4734, 0.6112, 0.5087, 0.6087, 0.5089, 0.6914, 0.4003, 0.6756, 0.4015, 0.6743, 0.3553, 0.693, 0.3557, 0.2472, 0.3961, 0.2487, 0.3979, 0.2463, 0.4197, 0.2435, 0.4193, 0.2113, 0.5533, 0.2088, 0.5534, 0.2092, 0.5113, 0.2116, 0.5115, 0.2358, 0.4179, 0.2333, 0.4174, 0.2392, 0.3893, 0.2416, 0.3898, 0.2373, 0.6031, 0.2346, 0.6031, 0.2286, 0.5545, 0.2313, 0.5543, 0.2321, 0.4361, 0.2296, 0.4354, 0.2333, 0.4174, 0.2358, 0.4179, 0.6935, 0.3207, 0.6746, 0.3205, 0.6748, 0.2779, 0.6937, 0.2779, 0.5829, 0.433, 0.5907, 0.4326, 0.6114, 0.4731, 0.6037, 0.4734, 0.2531, 0.4395, 0.2508, 0.4388, 0.2551, 0.4212, 0.2574, 0.4214, 0.0003512, 0.5645, 0.0003539, 0.525, 0.008037, 0.525, 0.008043, 0.5645, 0.000436, 0.4927, 0.00219, 0.4495, 0.009854, 0.4502, 0.008073, 0.4928, 0.6903, 0.4179, 0.6778, 0.4188, 0.6756, 0.4015, 0.6914, 0.4003, 0.02099, 0.4127, 0.015, 0.4204, 0.007279, 0.4176, 0.01164, 0.4087, 0.6743, 0.6278, 0.6743, 0.5847, 0.8388, 0.5847, 0.8388, 0.6278, 0.693, 0.3557, 0.6743, 0.3553, 0.6746, 0.3205, 0.6935, 0.3207, 0.6743, 0.5493, 0.6743, 0.5115, 0.8388, 0.5115, 0.8388, 0.5493, 0.8472, 0.4938, 0.8472, 0.5115, 0.8388, 0.5115, 0.8388, 0.4938, 0.8472, 0.5493, 0.8472, 0.5847, 0.8388, 0.5847, 0.8388, 0.5493, 0.983, 0.1347, 0.991, 0.1347, 0.991, 0.1778, 0.983, 0.1778, 0.983, 0.06156, 0.991, 0.06156, 0.991, 0.09935, 0.983, 0.09935, 0.8472, 0.4649, 0.8472, 0.4938, 0.8388, 0.4938, 0.8388, 0.4649, 0.8472, 0.6278, 0.8472, 0.6738, 0.8388, 0.6738, 0.8388, 0.6278, 0.1733, 0.876, 0.1733, 0.8798, 0.00875, 0.8798, 0.00875, 0.876, 0.4306, 0.9931, 0.4227, 0.9931, 0.4227, 0.8285, 0.4306, 0.8285, 0.01324, 0.4048, 0.02233, 0.4083, 0.02099, 0.4127, 0.01164, 0.4087, 0.1733, 0.8346, 0.1733, 0.8491, 0.00875, 0.8491, 0.00875, 0.8346, 0.1733, 0.8878, 0.1733, 0.8914, 0.00875, 0.8914, 0.00875, 0.8878, 0.4342, 0.8201, 0.5705, 0.8201, 0.5705, 0.8285, 0.4342, 0.8285, 0.2081, 0.4235, 0.2073, 0.4274, 0.0268, 0.3922, 0.02772, 0.3884, 0.0003499, 0.8307, 0.00875, 0.8307, 0.00875, 0.8346, 0.0003499, 0.8346, 0.1733, 0.8798, 0.1733, 0.8878, 0.00875, 0.8878, 0.00875, 0.8798, 0.1733, 0.8491, 0.1733, 0.8527, 0.00875, 0.8527, 0.00875, 0.8491, 0.2073, 0.4274, 0.2042, 0.4433, 0.02233, 0.4083, 0.0268, 0.3922, 0.4227, 0.9931, 0.4188, 0.9931, 0.4188, 0.8285, 0.4227, 0.8285, 0.4342, 0.9931, 0.4306, 0.9931, 0.4306, 0.8285, 0.4342, 0.8285, 0.004319, 0.4326, 0.007279, 0.4176, 0.015, 0.4204, 0.01233, 0.4341, 0.00219, 0.4495, 0.004319, 0.4326, 0.01233, 0.4341, 0.009854, 0.4502, 0.02548, 0.525, 0.02549, 0.5645, 0.008043, 0.5645, 0.008037, 0.525, 0.0003507, 0.6066, 0.0003512, 0.5645, 0.008043, 0.5645, 0.008044, 0.6066, 0.02549, 0.6066, 0.008044, 0.6066, 0.008043, 0.5645, 0.02549, 0.5645, 0.02383, 0.4418, 0.01233, 0.4341, 0.015, 0.4204, 0.02099, 0.4127, 0.6869, 0.4398, 0.6809, 0.4332, 0.6778, 0.4188, 0.6903, 0.4179, 0.02473, 0.4581, 0.009854, 0.4502, 0.01233, 0.4341, 0.02383, 0.4418, 0.6937, 0.2779, 0.6748, 0.2779, 0.6748, 0.2323, 0.6937, 0.2323, 0.02473, 0.4581, 0.02542, 0.4926, 0.008073, 0.4928, 0.009854, 0.4502, 0.0003539, 0.525, 0.000436, 0.4927, 0.008073, 0.4928, 0.008037, 0.525, 0.02548, 0.525, 0.008037, 0.525, 0.008073, 0.4928, 0.02542, 0.4926, 0.2312, 0.5135, 0.2288, 0.5133, 0.2346, 0.4805, 0.2369, 0.4811, 0.2116, 0.5115, 0.2092, 0.5113, 0.2157, 0.4774, 0.2181, 0.478, 0.2288, 0.5133, 0.2214, 0.5125, 0.2277, 0.4807, 0.2346, 0.4805, 0.2715, 0.5133, 0.2312, 0.5135, 0.2369, 0.4811, 0.2697, 0.478, 0.4181, 0.5125, 0.2715, 0.5133, 0.2697, 0.478, 0.4178, 0.4767, 0.4181, 0.5563, 0.2697, 0.5566, 0.2715, 0.5133, 0.4181, 0.5125, 0.4178, 0.4767, 0.2697, 0.478, 0.2659, 0.4393, 0.4171, 0.4385, 0.02717, 0.4195, 0.02099, 0.4127, 0.2035, 0.447, 0.1971, 0.451, 0.6731, 0.5869, 0.6675, 0.5922, 0.6675, 0.5633, 0.6731, 0.5655, 0.6731, 0.4269, 0.6675, 0.4293, 0.6675, 0.3832, 0.6731, 0.3877, 0.6731, 0.5655, 0.6675, 0.5633, 0.6675, 0.5455, 0.6731, 0.5471, 0.6731, 0.4715, 0.6675, 0.4724, 0.6675, 0.4293, 0.6731, 0.4269, 0.6731, 0.5471, 0.6675, 0.5455, 0.6675, 0.5077, 0.6731, 0.508, 0.1711, 0.6025, 0.1762, 0.6066, 0.02549, 0.6066, 0.03064, 0.6025, 0.02886, 0.4394, 0.02383, 0.4418, 0.02099, 0.4127, 0.02717, 0.4195, 0.02984, 0.4564, 0.02473, 0.4581, 0.02383, 0.4418, 0.02886, 0.4394, 0.03056, 0.4923, 0.02542, 0.4926, 0.02473, 0.4581, 0.02984, 0.4564, 0.03064, 0.5666, 0.02549, 0.5645, 0.02548, 0.525, 0.03063, 0.5258, 0.03064, 0.6025, 0.02549, 0.6066, 0.02549, 0.5645, 0.03064, 0.5666, 0.6731, 0.508, 0.6675, 0.5077, 0.6675, 0.4724, 0.6731, 0.4715, 0.03063, 0.5258, 0.02548, 0.525, 0.02542, 0.4926, 0.03056, 0.4923, 0.3366, 0.1133, 0.2451, 0.1133, 0.2451, 0.09181, 0.3366, 0.09181, 0.0003499, 0.1317, 0.09181, 0.1317, 0.09181, 0.1707, 0.0003499, 0.1707, 0.3366, 0.2911, 0.2451, 0.2911, 0.2451, 0.2519, 0.3366, 0.2519, 0.0003499, 0.2073, 0.09181, 0.2073, 0.09181, 0.2519, 0.0003499, 0.2519, 0.3366, 0.1317, 0.2451, 0.1317, 0.2451, 0.1133, 0.3366, 0.1133, 0.0003499, 0.2519, 0.09181, 0.2519, 0.09181, 0.2911, 0.0003499, 0.2911, 0.3366, 0.2519, 0.2451, 0.2519, 0.2451, 0.2073, 0.3366, 0.2073, 0.09181, 0.3825, 0.09181, 0.2911, 0.2451, 0.2911, 0.2451, 0.3825, 0.3366, 0.2073, 0.2451, 0.2073, 0.2451, 0.1707, 0.3366, 0.1707, 0.3366, 0.1707, 0.2451, 0.1707, 0.2451, 0.1317, 0.3366, 0.1317, 0.0003499, 0.1707, 0.09181, 0.1707, 0.09181, 0.2073, 0.0003499, 0.2073, 0.0003499, 0.09181, 0.09181, 0.09181, 0.09181, 0.1133, 0.0003499, 0.1133, 0.2451, 0.0003499, 0.2451, 0.09181, 0.09181, 0.09181, 0.09181, 0.0003499, 0.0003499, 0.1133, 0.09181, 0.1133, 0.09181, 0.1317, 0.0003499, 0.1317, 0.09181, 0.2911, 0.09181, 0.2519, 0.2451, 0.2519, 0.2451, 0.2911, 0.2451, 0.2073, 0.2451, 0.2519, 0.09181, 0.2519, 0.09181, 0.2073, 0.2451, 0.1707, 0.2451, 0.2073, 0.09181, 0.2073, 0.09181, 0.1707, 0.2451, 0.1317, 0.2451, 0.1707, 0.09181, 0.1707, 0.09181, 0.1317, 0.2451, 0.1133, 0.2451, 0.1317, 0.09181, 0.1317, 0.09181, 0.1133, 0.09181, 0.09181, 0.2451, 0.09181, 0.2451, 0.1133, 0.09181, 0.1133])
me_cabinet.materials.append(mat_material)
me_cabinet.use_remesh_preserve_volume = False
me_cabinet.use_remesh_preserve_attributes = False
me_cabinet.use_mirror_vertex_groups = False
me_cabinet.update()

# ---- objects
ob_right_door = bpy.data.objects.new('Right Door', me_right_door)
ob_left_door = bpy.data.objects.new('Left Door', me_left_door)
ob_cabinet = bpy.data.objects.new('Cabinet', me_cabinet)

# ---- transforms, parenting, visibility, modifiers, constraints
ob_right_door.location = (0.7194, -0.3727, 0.1315)
ob_right_door.lineart.crease_threshold = 0.0
_m = ob_right_door.modifiers.new('Auto Smooth', 'NODES')
_m.node_group = ng_auto_smooth
_gi = [s.identifier for s in ng_auto_smooth.interface.items_tree if s.item_type == 'SOCKET' and s.in_out == 'INPUT']
_m[_gi[1]] = 0.8133  # Angle
ob_left_door.location = (-0.7194, -0.3727, 0.1315)
ob_left_door.lineart.crease_threshold = 0.0
_m = ob_left_door.modifiers.new('Auto Smooth', 'NODES')
_m.node_group = ng_auto_smooth
_gi = [s.identifier for s in ng_auto_smooth.interface.items_tree if s.item_type == 'SOCKET' and s.in_out == 'INPUT']
_m[_gi[1]] = 0.8133  # Angle
ob_cabinet.location = (0.0, -0.1038, 0.001229)
ob_cabinet.lineart.crease_threshold = 0.0
_m = ob_cabinet.modifiers.new('Auto Smooth', 'NODES')
_m.node_group = ng_auto_smooth
_gi = [s.identifier for s in ng_auto_smooth.interface.items_tree if s.item_type == 'SOCKET' and s.in_out == 'INPUT']
_m[_gi[1]] = 1.546  # Angle

# ---- collection membership
col_collection_1.objects.link(ob_right_door)
col_collection_1.objects.link(ob_left_door)
col_collection_1.objects.link(ob_cabinet)

# ---- scene / render settings (as saved in the file)
scene.frame_start = 1; scene.frame_end = 250; scene.frame_set(1)
scene.render.engine = 'CYCLES'
scene.render.resolution_percentage = 50
scene.render.dither_intensity = 0.0
scene.cycles.use_denoising = False
scene.cycles.samples = 128
scene.cycles.sampling_pattern = 'TABULATED_SOBOL'
scene.cycles.use_adaptive_sampling = False
scene.cycles.use_light_tree = False
scene.cycles.blur_glossy = 0.0
scene.cycles.sample_clamp_indirect = 0.0
scene.view_settings.view_transform = 'Standard'
bpy.context.view_layer.update()

# ---- added for rendering (the .blend has no active camera and no usable light): camera, sun
cam_auto = bpy.data.cameras.new('AutoCamera')
cam_auto.lens = 50.0
cam_auto.sensor_width = 36.0
cam_auto.clip_end = 1000.0
ob_auto_camera = bpy.data.objects.new('AutoCamera', cam_auto)
scene.collection.objects.link(ob_auto_camera)
ob_auto_camera.location = (2.06713, -2.61124, 2.36855)
ob_auto_camera.rotation_euler = (1.09748, -7.21219e-08, 0.694738)
scene.camera = ob_auto_camera
light_auto_sun = bpy.data.lights.new('AutoSun', 'SUN')
light_auto_sun.energy = 3.0
light_auto_sun.angle = 0.0523599
ob_auto_sun = bpy.data.objects.new('AutoSun', light_auto_sun)
scene.collection.objects.link(ob_auto_sun)
ob_auto_sun.rotation_euler = (0.872665, 0.174533, 0.523599)
bpy.context.view_layer.update()
